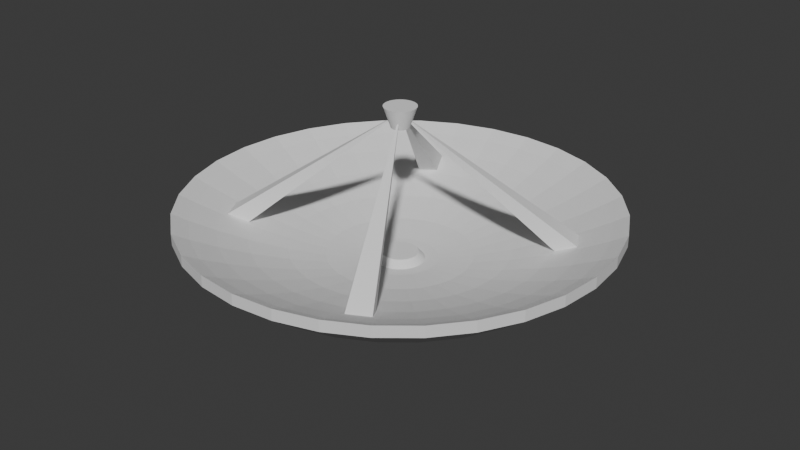 # Source: dish.blend  (saved by Blender 5.1.30; exported with 4.5.12 LTS)
import bpy
from mathutils import Matrix  # noqa: F401  (used for matrix-valued properties, if any)

bpy.ops.wm.read_factory_settings(use_empty=True)
scene = bpy.context.scene
scene.name = 'Scene'

# ---- collections
col_collection = bpy.data.collections.new('Collection'); scene.collection.children.link(col_collection)

# ---- world
world_world = bpy.data.worlds.new('World'); scene.world = world_world
world_world.use_nodes = True; world_world.node_tree.nodes.clear()
_N = world_world.node_tree.nodes; _L = world_world.node_tree.links
n0 = _N.new('ShaderNodeOutputWorld'); n0.name = 'World Output'; n0.location = (200, 100)
n1 = _N.new('ShaderNodeBackground'); n1.name = 'Background'; n1.location = (-200, 100)
n1.inputs[0].default_value = (0.05088, 0.05088, 0.05088, 1.0)
_L.new(n1.outputs[0], n0.inputs[0])
n0.is_active_output = True
world_world.color = (0.05088, 0.05088, 0.05088)
world_world.sun_shadow_jitter_overblur = 0.0

# ---- meshes
me_cylinder_001 = bpy.data.meshes.new('Cylinder.001')
me_cylinder_001.from_pydata([(-0.2988, 0.7281, -0.7165), (-0.2988, 0.7281, 0.7396), (-0.1568, 0.7141, -0.7165), (-0.1568, 0.7141, 0.7396), (-0.02021, 0.6726, -0.7165), (-0.02021, 0.6726, 0.7396), (0.1057, 0.6054, -0.7165), (0.1057, 0.6054, 0.7396), (0.216, 0.5148, -0.7165), (0.216, 0.5148, 0.7396), (0.3065, 0.4045, -0.7165), (0.3065, 0.4045, 0.7396), (0.3738, 0.2786, -0.7165), (0.3738, 0.2786, 0.7396), (0.4152, 0.142, -0.7165), (0.4152, 0.142, 0.7396), (0.4292, 3.94e-07, -0.7165), (0.4292, 3.94e-07, 0.7396), (0.4152, -0.142, -0.7165), (0.4152, -0.142, 0.7396), (0.3738, -0.2786, -0.7165), (0.3738, -0.2786, 0.7396), (0.3065, -0.4045, -0.7165), (0.3065, -0.4045, 0.7396), (0.216, -0.5148, -0.7165), (0.216, -0.5148, 0.7396), (0.1057, -0.6054, -0.7165), (0.1057, -0.6054, 0.7396), (-0.02021, -0.6726, -0.7165), (-0.02021, -0.6726, 0.7396), (-0.1568, -0.7141, -0.7165), (-0.1568, -0.7141, 0.7396), (-0.2988, -0.7281, -0.7165), (-0.2988, -0.7281, 0.7396), (-0.4285, 0.7281, -0.7165), (-0.4285, 0.7281, 0.7396), (-0.4285, -0.7281, 0.7396), (-0.4285, -0.7281, -0.7165), (-1.794, 0.6266, -0.003822), (-1.794, 0.6146, -0.258), (-1.794, 0.5789, -0.5025), (-1.794, 0.521, -0.7277), (-1.794, 0.4431, -0.9252), (-1.794, 0.3481, -1.087), (-1.794, 0.2398, -1.208), (-1.794, 0.1222, -1.282), (-1.794, -4.211e-07, -1.307), (-1.794, -0.1222, -1.282), (-1.794, -0.2398, -1.208), (-1.794, -0.3481, -1.087), (-1.794, -0.4431, -0.9252), (-1.794, -0.521, -0.7277), (-1.794, -0.5789, -0.5025), (-1.794, -0.6146, -0.258), (-1.794, -0.6266, -0.003819), (-1.794, -0.6146, 0.2504), (-1.794, -0.5789, 0.4948), (-1.794, -0.521, 0.7201), (-1.794, -0.4431, 0.9175), (-1.794, -0.3481, 1.08), (-1.794, -0.2398, 1.2), (-1.794, -0.1222, 1.274), (-1.794, 5.602e-07, 1.299), (-1.794, 0.1222, 1.274), (-1.794, 0.2398, 1.2), (-1.794, 0.3481, 1.08), (-1.794, 0.4431, 0.9176), (-1.794, 0.521, 0.7201), (-1.794, 0.5789, 0.4948), (-1.794, 0.6146, 0.2504), (-3.25, 5.512, -0.003818), (-3.25, 5.406, -2.24), (-3.25, 5.092, -4.39), (-3.25, 4.583, -6.371), (-3.25, 3.897, -8.108), (-3.25, 3.062, -9.534), (-3.25, 2.109, -10.59), (-3.25, 1.075, -11.25), (-3.25, 8.115e-07, -11.47), (-3.25, -1.075, -11.25), (-3.25, -2.109, -10.59), (-3.25, -3.062, -9.534), (-3.25, -3.897, -8.108), (-3.25, -4.583, -6.371), (-3.25, -5.092, -4.39), (-3.25, -5.406, -2.24), (-3.25, -5.512, -0.003821), (-3.25, -5.406, 2.232), (-3.25, -5.092, 4.382), (-3.25, -4.583, 6.364), (-3.25, -3.897, 8.101), (-3.25, -3.062, 9.526), (-3.25, -2.109, 10.59), (-3.25, -1.075, 11.24), (-3.25, -6.697e-07, 11.46), (-3.25, 1.075, 11.24), (-3.25, 2.109, 10.59), (-3.25, 3.062, 9.526), (-3.25, 3.897, 8.101), (-3.25, 4.583, 6.364), (-3.25, 5.092, 4.382), (-3.25, 5.406, 2.232), (-3.043, 5.107, -0.003819), (-3.043, 5.009, -2.076), (-3.043, 4.718, -4.068), (-3.043, 4.246, -5.904), (-3.043, 3.611, -7.513), (-3.043, 2.837, -8.834), (-3.043, 1.954, -9.815), (-3.043, 0.9964, -10.42), (-3.043, 7.571e-07, -10.62), (-3.043, -0.9964, -10.42), (-3.043, -1.954, -9.815), (-3.043, -2.837, -8.834), (-3.043, -3.611, -7.513), (-3.043, -4.246, -5.904), (-3.043, -4.718, -4.068), (-3.043, -5.009, -2.076), (-3.043, -5.107, -0.003821), (-3.043, -5.009, 2.068), (-3.043, -4.718, 4.06), (-3.043, -4.246, 5.896), (-3.043, -3.611, 7.506), (-3.043, -2.837, 8.826), (-3.043, -1.954, 9.808), (-3.043, -0.9964, 10.41), (-3.043, -6.153e-07, 10.62), (-3.043, 0.9964, 10.41), (-3.043, 1.954, 9.808), (-3.043, 2.837, 8.826), (-3.043, 3.611, 7.506), (-3.043, 4.246, 5.896), (-3.043, 4.718, 4.06), (-3.043, 5.009, 2.068), (-2.758, 4.465, -0.003819), (-2.758, 4.38, -1.815), (-2.715, 3.964, -3.69), (-2.715, 3.676, -4.809), (-2.758, 3.157, -6.57), (-2.758, 2.481, -7.724), (-2.758, 1.709, -8.582), (-2.758, 0.8711, -9.111), (-2.758, 6.708e-07, -9.289), (-2.758, -0.8711, -9.111), (-2.715, -1.772, -8.246), (-2.715, -2.311, -7.647), (-2.758, -3.157, -6.57), (-2.758, -3.713, -5.162), (-2.758, -4.125, -3.557), (-2.758, -4.38, -1.815), (-2.758, -4.465, -0.003821), (-2.758, -4.38, 1.808), (-2.715, -3.964, 3.682), (-2.715, -3.676, 4.801), (-2.758, -3.157, 6.562), (-2.758, -2.481, 7.717), (-2.758, -1.709, 8.575), (-2.758, -0.8711, 9.103), (-2.758, -5.291e-07, 9.282), (-2.758, 0.8711, 9.103), (-2.715, 1.772, 8.238), (-2.715, 2.311, 7.64), (-2.758, 3.157, 6.562), (-2.758, 3.713, 5.155), (-2.758, 4.125, 3.55), (-2.758, 4.38, 1.808), (-2.47, 3.714, -0.003819), (-2.47, 3.642, -1.51), (-2.513, 3.479, -3.272), (-2.513, 3.239, -4.203), (-2.47, 2.626, -5.465), (-2.47, 2.063, -6.425), (-2.47, 1.421, -7.139), (-2.47, 0.7245, -7.578), (-2.47, 5.699e-07, -7.726), (-2.47, -0.7245, -7.578), (-2.513, -1.572, -7.237), (-2.513, -2.019, -6.74), (-2.47, -2.626, -5.465), (-2.47, -3.088, -4.294), (-2.47, -3.431, -2.959), (-2.47, -3.642, -1.51), (-2.47, -3.714, -0.003821), (-2.47, -3.642, 1.503), (-2.513, -3.479, 3.264), (-2.513, -3.239, 4.195), (-2.47, -2.626, 5.457), (-2.47, -2.063, 6.417), (-2.47, -1.421, 7.131), (-2.47, -0.7245, 7.57), (-2.47, -4.281e-07, 7.719), (-2.47, 0.7245, 7.57), (-2.513, 1.572, 7.23), (-2.513, 2.019, 6.732), (-2.47, 2.626, 5.457), (-2.47, 3.088, 4.287), (-2.47, 3.431, 2.951), (-2.47, 3.642, 1.503), (-2.166, 2.766, -0.00382), (-2.166, 2.713, -1.126), (-2.166, 2.556, -2.205), (-2.166, 2.3, -3.2), (-2.166, 1.956, -4.071), (-2.166, 1.537, -4.787), (-2.166, 1.059, -5.318), (-2.166, 0.5397, -5.646), (-2.166, 4.426e-07, -5.756), (-2.166, -0.5397, -5.646), (-2.166, -1.059, -5.318), (-2.166, -1.537, -4.787), (-2.166, -1.956, -4.071), (-2.166, -2.3, -3.2), (-2.166, -2.556, -2.205), (-2.166, -2.713, -1.126), (-2.166, -2.766, -0.003821), (-2.166, -2.713, 1.118), (-2.166, -2.556, 2.198), (-2.166, -2.3, 3.192), (-2.166, -1.956, 4.064), (-2.166, -1.537, 4.779), (-2.166, -1.059, 5.311), (-2.166, -0.5397, 5.638), (-2.166, -3.008e-07, 5.749), (-2.166, 0.5397, 5.638), (-2.166, 1.059, 5.311), (-2.166, 1.537, 4.779), (-2.166, 1.956, 4.064), (-2.166, 2.3, 3.192), (-2.166, 2.556, 2.198), (-2.166, 2.713, 1.118), (-1.944, 1.84, -0.00382), (-1.944, 1.805, -0.7504), (-1.944, 1.7, -1.468), (-1.944, 1.53, -2.13), (-1.944, 1.301, -2.71), (-1.944, 1.022, -3.186), (-1.944, 0.7043, -3.539), (-1.944, 0.359, -3.757), (-1.944, 3.182e-07, -3.831), (-1.944, -0.359, -3.757), (-1.944, -0.7043, -3.539), (-1.944, -1.022, -3.186), (-1.944, -1.301, -2.71), (-1.944, -1.53, -2.13), (-1.944, -1.7, -1.468), (-1.944, -1.805, -0.7504), (-1.944, -1.84, -0.003821), (-1.944, -1.805, 0.7428), (-1.944, -1.7, 1.461), (-1.944, -1.53, 2.122), (-1.944, -1.301, 2.702), (-1.944, -1.022, 3.178), (-1.944, -0.7043, 3.532), (-1.944, -0.359, 3.75), (-1.944, -1.764e-07, 3.823), (-1.944, 0.359, 3.75), (-1.944, 0.7043, 3.532), (-1.944, 1.022, 3.178), (-1.944, 1.301, 2.702), (-1.944, 1.53, 2.122), (-1.944, 1.7, 1.461), (-1.944, 1.805, 0.7428), (-1.819, 0.9489, -0.00382), (-1.819, 0.9307, -0.3888), (-1.819, 0.8767, -0.7589), (-1.819, 0.789, -1.1), (-1.819, 0.671, -1.399), (-1.819, 0.5272, -1.644), (-1.819, 0.3631, -1.827), (-1.819, 0.1851, -1.939), (-1.819, 1.75e-07, -1.977), (-1.819, -0.1851, -1.939), (-1.819, -0.3631, -1.827), (-1.819, -0.5272, -1.644), (-1.819, -0.671, -1.399), (-1.819, -0.789, -1.1), (-1.819, -0.8767, -0.7589), (-1.819, -0.9307, -0.3888), (-1.819, -0.9489, -0.003821), (-1.819, -0.9307, 0.3811), (-1.819, -0.8767, 0.7513), (-1.819, -0.789, 1.092), (-1.819, -0.671, 1.391), (-1.819, -0.5272, 1.637), (-1.819, -0.3631, 1.819), (-1.819, -0.1851, 1.931), (-1.819, -3.325e-08, 1.969), (-1.819, 0.1851, 1.931), (-1.819, 0.3631, 1.819), (-1.819, 0.5272, 1.637), (-1.819, 0.671, 1.391), (-1.819, 0.789, 1.092), (-1.819, 0.8767, 0.7513), (-1.819, 0.9307, 0.3811), (-0.4285, 0.7322, 1.534), (-2.957, 5.512, -0.003818), (-2.957, 5.406, -2.24), (-2.957, 5.092, -4.39), (-2.957, 4.583, -6.371), (-2.957, 3.897, -8.108), (-2.957, 3.062, -9.534), (-2.957, 2.109, -10.59), (-2.957, 1.075, -11.25), (-2.957, 8.081e-07, -11.47), (-2.957, -1.075, -11.25), (-2.957, -2.109, -10.59), (-2.957, -3.062, -9.534), (-2.957, -3.897, -8.108), (-2.957, -4.583, -6.371), (-2.957, -5.092, -4.39), (-2.957, -5.406, -2.24), (-2.957, -5.512, -0.003821), (-2.957, -5.406, 2.232), (-2.957, -5.092, 4.382), (-2.957, -4.583, 6.364), (-2.957, -3.897, 8.101), (-2.957, -3.062, 9.526), (-2.957, -2.109, 10.59), (-2.957, -1.075, 11.24), (-2.957, -6.731e-07, 11.46), (-2.957, 1.075, 11.24), (-2.957, 2.109, 10.59), (-2.957, 3.062, 9.526), (-2.957, 3.897, 8.101), (-2.957, 4.583, 6.364), (-2.957, 5.092, 4.382), (-2.957, 5.406, 2.232), (-2.249, 3.24, -6.741), (-2.249, -4.494, 1.855), (-2.249, 4.233, 3.642), (-2.249, -2.546, -7.926), (-2.249, -7.224e-07, 9.524), (-2.249, 2.546, -7.926), (-2.249, -4.233, 3.642), (-2.249, 4.494, 1.855), (-2.249, -3.24, -6.741), (-2.249, 0.8939, 9.341), (-2.249, 1.754, -8.807), (-2.249, -3.81, 5.29), (-2.249, -3.81, -5.297), (-2.249, 1.754, 8.799), (-2.249, 4.582, -0.003817), (-2.249, 0.8939, -9.349), (-2.249, -3.24, 6.734), (-2.249, 4.494, -1.863), (-2.249, -4.233, -3.65), (-2.249, 2.546, 7.919), (-2.249, 5.089e-07, -9.532), (-2.249, -2.546, 7.919), (-2.249, 4.233, -3.65), (-2.249, -4.494, -1.863), (-2.249, 3.24, 6.734), (-2.249, -0.8939, -9.349), (-2.249, -1.754, 8.799), (-2.249, 3.81, -5.297), (-2.249, -4.582, -0.003819), (-2.249, 3.81, 5.29), (-2.249, -1.754, -8.807), (-2.249, -0.8939, 9.341), (-1.573, -2.454, -5.107), (-1.573, -1.928, 5.997), (-1.573, 0.6771, 7.075), (-1.573, 3.207, -2.766), (-1.573, 1.328, -6.672), (-1.573, -3.404, -1.412), (-1.573, -3.404, 1.404), (-1.573, -2.886, 4.006), (-1.573, 2.454, 5.099), (-1.573, -2.886, -4.013), (-1.573, -0.6771, -7.082), (-1.573, 2.454, -5.107), (-1.573, 1.328, 6.664), (-1.573, -1.328, 6.664), (-1.573, 3.471, -0.003817), (-1.573, 2.886, -4.013), (-1.573, 3.207, 2.758), (-1.573, 0.6771, -7.082), (-1.573, -3.471, -0.003819), (-1.573, -1.928, -6.005), (-1.573, -2.454, 5.099), (-1.573, 2.886, 4.006), (-1.573, -5.832e-07, 7.213), (-1.573, 3.404, -1.412), (-1.573, -1.328, -6.672), (-1.573, 1.928, -6.005), (-1.573, -3.207, -2.766), (-1.573, -0.6771, 7.075), (-1.573, -3.207, 2.758), (-1.573, 1.928, 5.997), (-1.573, 3.404, 1.404), (-1.573, 3.494e-07, -7.221), (-1.038, -1.15, -2.395), (-1.038, 1.15, 2.387), (-1.038, 1.352, 1.875), (-1.038, -1.352, -1.882), (-1.038, -2.374e-07, 3.377), (-1.038, -0.3172, -3.32), (-1.038, 1.595, -0.6635), (-1.038, 1.15, -2.395), (-1.038, -0.6223, -3.128), (-1.038, 0.6223, 3.12), (-1.038, 0.9034, -2.815), (-1.038, -0.9034, 2.808), (-1.038, -0.6223, 3.12), (-1.038, -1.502, -1.298), (-1.038, 1.626, -0.003818), (-1.038, -0.3172, 3.313), (-1.038, 0.3172, 3.313), (-1.038, 1.352, -1.882), (-1.038, -1.502, 1.29), (-1.038, 1.502, -1.298), (-1.038, 1.502, 1.29), (-1.038, 0.9034, 2.808), (-1.038, 0.6223, -3.128), (-1.038, 0.3172, -3.32), (-1.038, 1.595, 0.6558), (-1.038, -1.595, -0.6635), (-1.038, -1.626, -0.003819), (-1.038, 1.996e-07, -3.385), (-1.038, -1.595, 0.6558), (-1.038, -0.9034, -2.815), (-1.038, -1.352, 1.875), (-1.038, -1.15, 2.387), (-2.758, 4.125, -3.557), (-2.758, 3.713, -5.162), (-2.758, -1.709, -8.582), (-2.758, -2.481, -7.724), (-2.758, -4.125, 3.55), (-2.758, -3.713, 5.155), (-2.758, 1.709, 8.575), (-2.758, 2.481, 7.717), (-2.47, 3.431, -2.959), (-2.47, 3.088, -4.294), (-2.47, -1.421, -7.139), (-2.47, -2.063, -6.425), (-2.47, -3.431, 2.951), (-2.47, -3.088, 4.287), (-2.47, 1.421, 7.131), (-2.47, 2.063, 6.417), (-5.462, 0.234, -0.2169), (-5.462, 0.217, -0.283), (-5.462, -0.1046, -0.4859), (-5.462, -0.1364, -0.4505), (-5.462, -0.234, 0.2183), (-5.462, -0.217, 0.2844), (-5.462, 0.1046, 0.4873), (-5.462, 0.1364, 0.452), (-5.45, 0.2054, -0.1922), (-5.45, 0.1912, -0.2472), (-5.45, -0.09279, -0.4263), (-5.45, -0.1192, -0.397), (-5.45, -0.2054, 0.1937), (-5.45, -0.1912, 0.2486), (-5.45, 0.09278, 0.4278), (-5.45, 0.1192, 0.3984), (-1.003, 0.2478, -2.594), (-1.003, -0.7056, 2.192), (-1.003, 1.246, 0.5114), (-1.003, -0.486, 2.436), (-1.003, -1.246, -0.5191), (-1.003, -0.8981, -1.871), (-1.003, -1.173, -1.014), (-1.003, -1.27, -0.003819), (-1.003, 0.8981, 1.864), (-1.003, 2.233e-08, -2.645), (-1.003, 1.056, 1.463), (-1.003, -0.2478, 2.586), (-1.003, -1.246, 0.5114), (-1.003, -1.056, -1.471), (-1.003, 0.2478, 2.586), (-1.003, -0.7056, -2.2), (-1.003, -3.19e-07, 2.637), (-1.003, 1.056, -1.471), (-1.003, -1.056, 1.463), (-1.003, -0.2478, -2.594), (-1.003, -1.173, 1.007), (-1.003, -0.8981, 1.864), (-1.003, 1.27, -0.003818), (-1.003, 1.246, -0.5191), (-1.003, 1.173, -1.014), (-1.003, 0.8981, -1.871), (-1.003, 1.173, 1.007), (-1.003, -0.486, -2.444), (-1.003, 0.7056, 2.192), (-1.003, 0.486, 2.436), (-1.003, 0.486, -2.444), (-1.003, 0.7056, -2.2), (-0.4285, 0.5753, 1.802), (-0.4285, 0.3963, 2.0), (-0.4285, 0.202, 2.123), (-0.4285, -0.5753, -1.779), (-0.4285, -0.7322, -1.511), (-0.4285, 0.861, -1.185), (-0.4285, 0.9567, -0.8129), (-0.4285, -1.036, 0.01111), (-0.4285, -1.016, 0.4312), (-0.4285, -0.9567, -0.8129), (-0.4285, -1.016, -0.409), (-0.4285, -0.202, 2.123), (-0.4285, -2.699e-07, 2.164), (-0.4285, -0.202, -2.101), (-0.4285, -0.3963, -1.978), (-0.4285, -0.9567, 0.8351), (-0.4285, -0.5753, 1.801), (-0.4285, -0.3963, 2.0), (-0.4285, 1.016, 0.4312), (-0.4285, 0.9567, 0.8351), (-0.4285, 0.861, 1.207), (-0.4285, -0.861, 1.207), (-0.4285, 0.3963, -1.978), (-0.4285, 0.5753, -1.779), (-0.4285, 1.016, -0.409), (-0.4285, 1.036, 0.01111), (-0.4285, -0.861, -1.185), (-0.4285, -0.7322, 1.534), (-0.4285, 0.7322, -1.511), (-0.4285, 8.317e-09, -2.142), (-0.4285, 0.202, -2.101), (-1.289, -1.916, -3.987), (-1.289, -1.037, 5.2), (-1.289, -2.503, -2.159), (-1.289, -1.505, 4.68), (-1.289, 2.709, -0.003817), (-1.289, -0.5285, 5.521), (-1.289, 0.5285, 5.521), (-1.289, 2.252, -3.133), (-1.289, -2.503, 2.152), (-1.289, 2.503, -2.159), (-1.289, 2.503, 2.152), (-1.289, 1.505, 4.68), (-1.289, 1.037, -5.208), (-1.289, 0.5285, -5.529), (-1.289, 2.657, 1.095), (-1.289, -2.657, -1.103), (-1.289, -2.709, -0.003819), (-1.289, 2.888e-07, -5.637), (-1.289, -2.657, 1.095), (-1.289, -1.505, -4.687), (-1.289, -2.252, 3.126), (-1.289, -1.916, 3.979), (-1.289, 1.916, 3.979), (-1.289, 2.252, 3.126), (-1.289, -2.252, -3.133), (-1.289, -4.391e-07, 5.629), (-1.289, -0.5285, -5.529), (-1.289, 2.657, -1.103), (-1.289, 1.916, -3.987), (-1.289, -1.037, -5.208), (-1.289, 1.037, 5.2), (-1.289, 1.505, -4.687), (-1.974, 0.4623, -0.003822), (-1.974, 0.4534, -0.1914), (-1.974, 0.4271, -0.3717), (-1.974, 0.3844, -0.5379), (-1.974, 0.3269, -0.6836), (-1.974, 0.2569, -0.8032), (-1.974, 0.1769, -0.892), (-1.974, 0.09019, -0.9467), (-1.974, -2.948e-07, -0.9652), (-1.974, -0.09019, -0.9467), (-1.974, -0.1769, -0.892), (-1.974, -0.2569, -0.8032), (-1.974, -0.3269, -0.6836), (-1.974, -0.3844, -0.5379), (-1.974, -0.4271, -0.3717), (-1.974, -0.4534, -0.1914), (-1.974, -0.4623, -0.00382), (-1.974, -0.4534, 0.1837), (-1.974, -0.4271, 0.3641), (-1.974, -0.3844, 0.5303), (-1.974, -0.3269, 0.676), (-1.974, -0.2569, 0.7955), (-1.974, -0.1769, 0.8844), (-1.974, -0.09019, 0.9391), (-1.974, 4.292e-07, 0.9575), (-1.974, 0.09019, 0.9391), (-1.974, 0.1769, 0.8844), (-1.974, 0.2569, 0.7955), (-1.974, 0.3269, 0.676), (-1.974, 0.3844, 0.5303), (-1.974, 0.4271, 0.3641), (-1.974, 0.4534, 0.1837), (-0.4285, -1.308e-07, 0.01111), (-0.783, -0.202, -2.101), (-0.783, -0.3963, -1.978), (-0.783, 1.016, 0.4312), (-0.783, 1.036, 0.01111), (-0.783, -1.016, 0.4312), (-0.783, -0.9567, 0.8351), (-0.783, -0.3963, 2.0), (-0.783, -0.202, 2.123), (-0.783, -0.5753, 1.801), (-0.783, 8.317e-09, -2.142), (-0.783, 0.9567, 0.8351), (-0.783, 0.202, -2.101), (-0.783, 0.7322, 1.534), (-0.783, 0.861, 1.207), (-0.783, 0.3963, -1.978), (-0.783, -0.861, 1.207), (-0.783, 0.5753, 1.802), (-0.783, 0.5753, -1.779), (-0.783, 0.3963, 2.0), (-0.783, -0.7322, 1.534), (-0.783, 1.016, -0.409), (-0.783, 0.202, 2.123), (-0.783, -1.016, -0.409), (-0.783, -1.036, 0.01111), (-0.783, -0.7322, -1.511), (-0.783, -0.861, -1.185), (-0.783, -0.5753, -1.779), (-0.783, -0.9567, -0.8129), (-0.783, 0.9567, -0.8129), (-0.783, 0.861, -1.185), (-0.783, 0.7322, -1.511), (-0.783, -2.699e-07, 2.164)], [], [(0, 1, 3, 2), (2, 3, 5, 4), (4, 5, 7, 6), (6, 7, 9, 8), (8, 9, 11, 10), (10, 11, 13, 12), (12, 13, 15, 14), (14, 15, 17, 16), (16, 17, 19, 18), (18, 19, 21, 20), (20, 21, 23, 22), (22, 23, 25, 24), (24, 25, 27, 26), (26, 27, 29, 28), (28, 29, 31, 30), (30, 31, 33, 32), (33, 1, 35, 36), (0, 2, 4, 6, 8, 10, 12, 14, 16, 18, 20, 22, 24, 26, 28, 30, 32), (3, 1, 33, 31, 29, 27, 25, 23, 21, 19, 17, 15, 13, 11, 9, 7, 5), (34, 37, 36, 35), (0, 32, 37, 34), (32, 33, 36, 37), (1, 0, 34, 35), (90, 89, 314, 315), (83, 82, 307, 308), (76, 75, 300, 301), (96, 95, 320, 321), (89, 88, 313, 314), (82, 81, 306, 307), (70, 101, 326, 295), (75, 74, 299, 300), (95, 94, 319, 320), (88, 87, 312, 313), (81, 80, 305, 306), (101, 100, 325, 326), (74, 73, 298, 299), (94, 93, 318, 319), (87, 86, 311, 312), (80, 79, 304, 305), (100, 99, 324, 325), (73, 72, 297, 298), (93, 92, 317, 318), (86, 85, 310, 311), (79, 78, 303, 304), (99, 98, 323, 324), (72, 71, 296, 297), (92, 91, 316, 317), (85, 84, 309, 310), (78, 77, 302, 303), (98, 97, 322, 323), (91, 90, 315, 316), (84, 83, 308, 309), (71, 70, 295, 296), (53, 54, 566, 565), (77, 76, 301, 302), (97, 96, 321, 322), (103, 102, 70, 71), (104, 103, 71, 72), (105, 104, 72, 73), (106, 105, 73, 74), (107, 106, 74, 75), (108, 107, 75, 76), (109, 108, 76, 77), (110, 109, 77, 78), (111, 110, 78, 79), (112, 111, 79, 80), (113, 112, 80, 81), (114, 113, 81, 82), (115, 114, 82, 83), (116, 115, 83, 84), (117, 116, 84, 85), (118, 117, 85, 86), (119, 118, 86, 87), (120, 119, 87, 88), (121, 120, 88, 89), (122, 121, 89, 90), (123, 122, 90, 91), (124, 123, 91, 92), (125, 124, 92, 93), (126, 125, 93, 94), (127, 126, 94, 95), (128, 127, 95, 96), (129, 128, 96, 97), (130, 129, 97, 98), (131, 130, 98, 99), (132, 131, 99, 100), (133, 132, 100, 101), (102, 133, 101, 70), (135, 134, 102, 103), (423, 135, 103, 104), (424, 423, 104, 105), (138, 424, 105, 106), (139, 138, 106, 107), (140, 139, 107, 108), (141, 140, 108, 109), (142, 141, 109, 110), (143, 142, 110, 111), (425, 143, 111, 112), (426, 425, 112, 113), (146, 426, 113, 114), (147, 146, 114, 115), (148, 147, 115, 116), (149, 148, 116, 117), (150, 149, 117, 118), (151, 150, 118, 119), (427, 151, 119, 120), (428, 427, 120, 121), (154, 428, 121, 122), (155, 154, 122, 123), (156, 155, 123, 124), (157, 156, 124, 125), (158, 157, 125, 126), (159, 158, 126, 127), (429, 159, 127, 128), (430, 429, 128, 129), (162, 430, 129, 130), (163, 162, 130, 131), (164, 163, 131, 132), (165, 164, 132, 133), (134, 165, 133, 102), (167, 166, 134, 135), (431, 167, 135, 423), (136, 137, 440, 439), (170, 432, 424, 138), (171, 170, 138, 139), (172, 171, 139, 140), (173, 172, 140, 141), (174, 173, 141, 142), (175, 174, 142, 143), (433, 175, 143, 425), (193, 192, 453, 454), (178, 434, 426, 146), (179, 178, 146, 147), (180, 179, 147, 148), (181, 180, 148, 149), (182, 181, 149, 150), (183, 182, 150, 151), (435, 183, 151, 427), (192, 160, 445, 453), (186, 436, 428, 154), (187, 186, 154, 155), (188, 187, 155, 156), (189, 188, 156, 157), (190, 189, 157, 158), (191, 190, 158, 159), (437, 191, 159, 429), (185, 184, 451, 452), (194, 438, 430, 162), (195, 194, 162, 163), (196, 195, 163, 164), (197, 196, 164, 165), (166, 197, 165, 134), (199, 198, 166, 167), (200, 199, 167, 431), (201, 200, 431, 432), (202, 201, 432, 170), (203, 202, 170, 171), (204, 203, 171, 172), (205, 204, 172, 173), (206, 205, 173, 174), (207, 206, 174, 175), (208, 207, 175, 433), (209, 208, 433, 434), (210, 209, 434, 178), (211, 210, 178, 179), (212, 211, 179, 180), (213, 212, 180, 181), (214, 213, 181, 182), (215, 214, 182, 183), (216, 215, 183, 435), (217, 216, 435, 436), (218, 217, 436, 186), (219, 218, 186, 187), (220, 219, 187, 188), (221, 220, 188, 189), (222, 221, 189, 190), (223, 222, 190, 191), (224, 223, 191, 437), (225, 224, 437, 438), (226, 225, 438, 194), (227, 226, 194, 195), (228, 227, 195, 196), (229, 228, 196, 197), (198, 229, 197, 166), (231, 230, 198, 199), (232, 231, 199, 200), (233, 232, 200, 201), (234, 233, 201, 202), (235, 234, 202, 203), (236, 235, 203, 204), (237, 236, 204, 205), (238, 237, 205, 206), (239, 238, 206, 207), (240, 239, 207, 208), (241, 240, 208, 209), (242, 241, 209, 210), (243, 242, 210, 211), (244, 243, 211, 212), (245, 244, 212, 213), (246, 245, 213, 214), (247, 246, 214, 215), (248, 247, 215, 216), (249, 248, 216, 217), (250, 249, 217, 218), (251, 250, 218, 219), (252, 251, 219, 220), (253, 252, 220, 221), (254, 253, 221, 222), (255, 254, 222, 223), (256, 255, 223, 224), (257, 256, 224, 225), (258, 257, 225, 226), (259, 258, 226, 227), (260, 259, 227, 228), (261, 260, 228, 229), (230, 261, 229, 198), (263, 262, 230, 231), (264, 263, 231, 232), (265, 264, 232, 233), (266, 265, 233, 234), (267, 266, 234, 235), (268, 267, 235, 236), (269, 268, 236, 237), (270, 269, 237, 238), (271, 270, 238, 239), (272, 271, 239, 240), (273, 272, 240, 241), (274, 273, 241, 242), (275, 274, 242, 243), (276, 275, 243, 244), (277, 276, 244, 245), (278, 277, 245, 246), (279, 278, 246, 247), (280, 279, 247, 248), (281, 280, 248, 249), (282, 281, 249, 250), (283, 282, 250, 251), (284, 283, 251, 252), (285, 284, 252, 253), (286, 285, 253, 254), (287, 286, 254, 255), (288, 287, 255, 256), (289, 288, 256, 257), (290, 289, 257, 258), (291, 290, 258, 259), (292, 291, 259, 260), (293, 292, 260, 261), (262, 293, 261, 230), (39, 38, 262, 263), (40, 39, 263, 264), (41, 40, 264, 265), (42, 41, 265, 266), (43, 42, 266, 267), (44, 43, 267, 268), (45, 44, 268, 269), (46, 45, 269, 270), (47, 46, 270, 271), (48, 47, 271, 272), (49, 48, 272, 273), (50, 49, 273, 274), (51, 50, 274, 275), (52, 51, 275, 276), (53, 52, 276, 277), (54, 53, 277, 278), (55, 54, 278, 279), (56, 55, 279, 280), (57, 56, 280, 281), (58, 57, 281, 282), (59, 58, 282, 283), (60, 59, 283, 284), (61, 60, 284, 285), (62, 61, 285, 286), (63, 62, 286, 287), (64, 63, 287, 288), (65, 64, 288, 289), (66, 65, 289, 290), (67, 66, 290, 291), (68, 67, 291, 292), (69, 68, 292, 293), (38, 69, 293, 262), (295, 341, 344, 296), (296, 344, 349, 297), (297, 349, 354, 298), (298, 354, 327, 299), (299, 327, 332, 300), (300, 332, 337, 301), (301, 337, 342, 302), (302, 342, 347, 303), (303, 347, 352, 304), (304, 352, 357, 305), (305, 357, 330, 306), (306, 330, 335, 307), (307, 335, 339, 308), (308, 339, 345, 309), (309, 345, 350, 310), (310, 350, 355, 311), (311, 355, 328, 312), (312, 328, 333, 313), (313, 333, 338, 314), (314, 338, 343, 315), (315, 343, 348, 316), (316, 348, 353, 317), (317, 353, 358, 318), (318, 358, 331, 319), (319, 331, 336, 320), (320, 336, 340, 321), (321, 340, 346, 322), (322, 346, 351, 323), (323, 351, 356, 324), (324, 356, 329, 325), (325, 329, 334, 326), (326, 334, 341, 295), (352, 347, 390, 369), (351, 346, 388, 367), (357, 352, 369, 383), (356, 351, 367, 380), (330, 357, 383, 378), (329, 356, 380, 375), (335, 330, 378, 359), (334, 329, 375, 389), (339, 335, 359, 368), (341, 334, 389, 373), (345, 339, 368, 385), (350, 345, 385, 364), (355, 350, 364, 377), (328, 355, 377, 365), (333, 328, 365, 387), (338, 333, 387, 366), (344, 341, 373, 382), (343, 338, 366, 379), (349, 344, 382, 362), (348, 343, 379, 360), (354, 349, 362, 374), (353, 348, 360, 372), (327, 354, 374, 370), (358, 353, 372, 386), (332, 327, 370, 384), (331, 358, 386, 381), (337, 332, 384, 363), (336, 331, 381, 361), (342, 337, 363, 376), (340, 336, 361, 371), (347, 342, 376, 390), (346, 340, 371, 388), (390, 376, 531, 535), (377, 364, 533, 534), (388, 371, 548, 529), (365, 377, 534, 536), (387, 365, 536, 526), (366, 387, 526, 538), (382, 373, 522, 545), (379, 366, 538, 539), (362, 382, 545, 527), (369, 390, 535, 544), (360, 379, 539, 521), (367, 388, 529, 540), (374, 362, 527, 525), (383, 369, 544, 547), (372, 360, 521, 519), (380, 367, 540, 541), (370, 374, 525, 546), (378, 383, 547, 537), (386, 372, 519, 523), (375, 380, 541, 528), (384, 370, 546, 549), (359, 378, 537, 518), (381, 386, 523, 543), (389, 375, 528, 532), (363, 384, 549, 530), (368, 359, 518, 542), (361, 381, 543, 524), (373, 389, 532, 522), (376, 363, 530, 531), (385, 368, 542, 520), (371, 361, 524, 548), (364, 385, 520, 533), (398, 408, 472, 480), (420, 399, 482, 470), (406, 403, 458, 466), (418, 414, 455, 464), (411, 393, 465, 481), (417, 416, 459, 462), (401, 398, 480, 486), (412, 400, 484, 483), (391, 420, 470, 460), (419, 417, 462, 467), (395, 406, 466, 471), (409, 419, 467, 475), (415, 411, 481, 457), (421, 409, 475, 473), (413, 401, 486, 485), (397, 405, 477, 478), (394, 391, 460, 468), (422, 421, 473, 476), (407, 395, 471, 469), (410, 397, 478, 479), (405, 415, 457, 477), (396, 418, 464, 474), (414, 413, 485, 455), (402, 422, 476, 456), (404, 394, 468, 461), (392, 412, 483, 463), (400, 407, 469, 484), (408, 410, 479, 472), (416, 404, 461, 459), (399, 396, 474, 482), (403, 402, 456, 458), (393, 392, 463, 465), (137, 136, 423, 424), (145, 144, 425, 426), (153, 152, 427, 428), (161, 160, 429, 430), (168, 169, 432, 431), (176, 177, 434, 433), (184, 185, 436, 435), (192, 193, 438, 437), (136, 168, 431, 423), (169, 137, 424, 432), (144, 176, 433, 425), (177, 145, 426, 434), (152, 184, 435, 427), (185, 153, 428, 436), (160, 192, 437, 429), (193, 161, 430, 438), (448, 447, 439, 440), (450, 449, 441, 442), (452, 451, 443, 444), (454, 453, 445, 446), (161, 193, 454, 446), (168, 136, 439, 447), (144, 145, 442, 441), (137, 169, 448, 440), (152, 153, 444, 443), (176, 144, 441, 449), (160, 161, 446, 445), (145, 177, 450, 442), (169, 168, 447, 448), (184, 152, 443, 451), (177, 176, 449, 450), (153, 185, 452, 444), (584, 583, 500, 501), (599, 601, 488, 487), (294, 487, 488, 489, 499, 582, 516, 517, 509, 510, 515, 492, 493, 511, 512, 505, 506, 507), (596, 595, 294, 507), (606, 605, 497, 494), (583, 592, 516, 500), (603, 586, 512, 511), (607, 609, 490, 491), (595, 599, 487, 294), (588, 587, 495, 502), (598, 588, 502, 508), (600, 613, 515, 510), (612, 611, 493, 492), (591, 602, 514, 503), (590, 589, 504, 498), (614, 590, 498, 499), (605, 610, 496, 497), (608, 607, 491, 513), (589, 591, 503, 504), (594, 597, 509, 517), (585, 593, 506, 505), (586, 585, 505, 512), (592, 594, 517, 516), (611, 603, 511, 493), (602, 598, 508, 514), (597, 600, 510, 509), (587, 606, 494, 495), (613, 612, 492, 515), (593, 596, 507, 506), (604, 614, 499, 489), (610, 608, 513, 496), (601, 604, 489, 488), (609, 584, 501, 490), (530, 549, 401, 413), (545, 522, 405, 397), (542, 518, 391, 394), (539, 538, 421, 422), (524, 543, 395, 407), (527, 545, 397, 410), (522, 532, 415, 405), (544, 535, 418, 396), (531, 530, 413, 414), (521, 539, 422, 402), (520, 542, 394, 404), (540, 529, 412, 392), (548, 524, 407, 400), (525, 527, 410, 408), (533, 520, 404, 416), (547, 544, 396, 399), (519, 521, 402, 403), (541, 540, 392, 393), (546, 525, 408, 398), (537, 547, 399, 420), (523, 519, 403, 406), (535, 531, 414, 418), (528, 541, 393, 411), (534, 533, 416, 417), (549, 546, 398, 401), (529, 548, 400, 412), (518, 537, 420, 391), (536, 534, 417, 419), (543, 523, 406, 395), (526, 536, 419, 409), (532, 528, 411, 415), (538, 526, 409, 421), (550, 551, 552, 553, 554, 555, 556, 557, 558, 559, 560, 561, 562, 563, 564, 565, 566, 567, 568, 569, 570, 571, 572, 573, 574, 575, 576, 577, 578, 579, 580, 581), (40, 41, 553, 552), (67, 68, 580, 579), (54, 55, 567, 566), (41, 42, 554, 553), (68, 69, 581, 580), (55, 56, 568, 567), (42, 43, 555, 554), (69, 38, 550, 581), (56, 57, 569, 568), (43, 44, 556, 555), (57, 58, 570, 569), (44, 45, 557, 556), (58, 59, 571, 570), (45, 46, 558, 557), (59, 60, 572, 571), (46, 47, 559, 558), (60, 61, 573, 572), (47, 48, 560, 559), (61, 62, 574, 573), (48, 49, 561, 560), (62, 63, 575, 574), (49, 50, 562, 561), (63, 64, 576, 575), (50, 51, 563, 562), (64, 65, 577, 576), (51, 52, 564, 563), (38, 39, 551, 550), (65, 66, 578, 577), (52, 53, 565, 564), (39, 40, 552, 551), (66, 67, 579, 578), (516, 582, 499, 498, 504, 503, 514, 508, 502, 495, 494, 497, 496, 513, 491, 490, 501, 500), (470, 482, 584, 609), (484, 469, 604, 601), (461, 468, 608, 610), (469, 471, 614, 604), (481, 465, 596, 593), (480, 472, 612, 613), (467, 462, 606, 587), (485, 486, 600, 597), (476, 473, 598, 602), (479, 478, 603, 611), (464, 455, 594, 592), (477, 457, 585, 586), (457, 481, 593, 585), (455, 485, 597, 594), (458, 456, 591, 589), (468, 460, 607, 608), (459, 461, 610, 605), (471, 466, 590, 614), (466, 458, 589, 590), (456, 476, 602, 591), (472, 479, 611, 612), (486, 480, 613, 600), (473, 475, 588, 598), (475, 467, 587, 588), (463, 483, 599, 595), (460, 470, 609, 607), (478, 477, 586, 603), (474, 464, 592, 583), (462, 459, 605, 606), (465, 463, 595, 596), (483, 484, 601, 599), (482, 474, 583, 584)])
_uv = me_cylinder_001.uv_layers.new(name='UVMap')
_uv.uv.foreach_set('vector', [0.561, 0.7006, 0.561, 0.6465, 0.5663, 0.6465, 0.5663, 0.7006, 0.06727, 0.3224, 0.06727, 0.2682, 0.07258, 0.2682, 0.07258, 0.3224, 0.6444, 0.7024, 0.6444, 0.6482, 0.6498, 0.6482, 0.6498, 0.7024, 0.6009, 0.719, 0.6009, 0.6649, 0.6062, 0.6649, 0.6062, 0.719, 0.06727, 0.3765, 0.06727, 0.3224, 0.07258, 0.3224, 0.07258, 0.3765, 0.6444, 0.7565, 0.6444, 0.7024, 0.6498, 0.7024, 0.6498, 0.7565, 0.06727, 0.2682, 0.06727, 0.2141, 0.07258, 0.2141, 0.07258, 0.2682, 0.1214, 0.3902, 0.1214, 0.336, 0.1267, 0.336, 0.1267, 0.3902, 0.1923, 0.4634, 0.1923, 0.4093, 0.1976, 0.4093, 0.1976, 0.4634, 0.06727, 0.4307, 0.06727, 0.3765, 0.07258, 0.3765, 0.07258, 0.4307, 0.6009, 0.7731, 0.6009, 0.719, 0.6062, 0.719, 0.6062, 0.7731, 0.06727, 0.2141, 0.06727, 0.1599, 0.07258, 0.1599, 0.07258, 0.2141, 0.1785, 0.798, 0.1785, 0.7438, 0.1838, 0.7438, 0.1838, 0.798, 0.6009, 0.8273, 0.6009, 0.7731, 0.6062, 0.7731, 0.6062, 0.8273, 0.1214, 0.4443, 0.1214, 0.3902, 0.1267, 0.3902, 0.1267, 0.4443, 0.1785, 0.8521, 0.1785, 0.798, 0.1838, 0.798, 0.1838, 0.8521, 0.8621, 0.8784, 0.8621, 0.9325, 0.8572, 0.9325, 0.8572, 0.8784, 0.4677, 0.934, 0.4624, 0.9334, 0.4573, 0.9319, 0.4527, 0.9294, 0.4486, 0.926, 0.4452, 0.9219, 0.4427, 0.9173, 0.4411, 0.9122, 0.4406, 0.9069, 0.4411, 0.9016, 0.4427, 0.8965, 0.4452, 0.8919, 0.4486, 0.8878, 0.4527, 0.8844, 0.4573, 0.8819, 0.4624, 0.8803, 0.4677, 0.8798, 0.8673, 0.932, 0.8621, 0.9325, 0.8621, 0.8784, 0.8673, 0.8789, 0.8724, 0.8804, 0.8771, 0.8829, 0.8812, 0.8863, 0.8846, 0.8904, 0.8871, 0.8951, 0.8886, 0.9002, 0.8891, 0.9054, 0.8886, 0.9107, 0.8871, 0.9158, 0.8846, 0.9205, 0.8812, 0.9246, 0.8771, 0.9279, 0.8724, 0.9304, 0.2416, 0.5925, 0.2416, 0.6466, 0.1874, 0.6466, 0.1874, 0.5925, 0.4677, 0.934, 0.4677, 0.8798, 0.4725, 0.8798, 0.4725, 0.934, 0.1256, 0.2904, 0.1256, 0.2363, 0.1304, 0.2363, 0.1304, 0.2904, 0.7567, 0.7838, 0.7567, 0.8379, 0.7519, 0.8379, 0.7519, 0.7838, 0.5699, 0.7232, 0.5699, 0.7927, 0.559, 0.7927, 0.559, 0.7232, 0.6054, 0.9268, 0.6054, 0.9962, 0.5945, 0.9962, 0.5945, 0.9268, 0.0156, 0.9974, 0.0156, 0.9444, 0.0265, 0.9444, 0.0265, 0.9974, 0.8686, 0.2899, 0.8686, 0.2445, 0.8795, 0.2445, 0.8795, 0.2899, 0.9991, 0.8899, 0.9991, 0.966, 0.9881, 0.966, 0.9881, 0.8899, 0.6869, 0.8644, 0.6869, 0.9259, 0.676, 0.9259, 0.676, 0.8644, 0.2479, 0.3827, 0.2479, 0.2995, 0.2588, 0.2995, 0.2588, 0.3827, 0.6699, 0.9948, 0.6699, 0.9333, 0.6808, 0.9333, 0.6808, 0.9948, 0.1478, 0.9915, 0.1478, 0.9507, 0.1587, 0.9507, 0.1587, 0.9915, 0.4827, 0.7395, 0.4827, 0.8203, 0.4718, 0.8203, 0.4718, 0.7395, 0.4793, 0.934, 0.4793, 0.9869, 0.4684, 0.9869, 0.4684, 0.934, 0.4711, 0.7378, 0.4711, 0.657, 0.482, 0.657, 0.482, 0.7378, 0.9876, 0.7009, 0.9876, 0.6315, 0.9985, 0.6315, 0.9985, 0.7009, 0.0716, 0.9464, 0.0716, 0.9872, 0.0607, 0.9872, 0.0607, 0.9464, 0.3399, 0.2817, 0.3399, 0.3649, 0.329, 0.3649, 0.329, 0.2817, 0.9075, 0.6557, 0.9075, 0.7012, 0.8966, 0.7012, 0.8966, 0.6557, 0.9891, 0.8773, 0.9891, 0.8012, 1.0, 0.8012, 1.0, 0.8773, 0.9836, 0.07607, 0.9836, -2.681e-09, 0.9945, -1.728e-09, 0.9945, 0.07607, 0.253, 0.4794, 0.253, 0.5249, 0.2421, 0.5249, 0.2421, 0.4794, 0.07589, 0.482, 0.07589, 0.5652, 0.06498, 0.5652, 0.06498, 0.482, 0.5193, 0.9509, 0.5193, 0.9917, 0.5083, 0.9917, 0.5083, 0.9509, 0.5134, 0.809, 0.5134, 0.7395, 0.5243, 0.7395, 0.5243, 0.809, 0.3774, 0.7089, 0.3774, 0.6281, 0.3883, 0.6281, 0.3883, 0.7089, 0.4388, 0.7127, 0.4388, 0.7656, 0.4279, 0.7656, 0.4279, 0.7127, 0.4388, 0.6319, 0.4388, 0.7127, 0.4279, 0.7127, 0.4279, 0.6319, 0.1587, 0.9915, 0.1587, 0.9507, 0.1696, 0.9507, 0.1696, 0.9915, 0.06498, 0.6266, 0.06498, 0.5652, 0.07589, 0.5652, 0.07589, 0.6266, 0.8877, 0.9325, 0.8877, 0.9939, 0.8768, 0.9939, 0.8768, 0.9325, 0.6492, 0.8977, 0.6492, 0.9738, 0.6383, 0.9738, 0.6383, 0.8977, 0.2479, 0.2995, 0.2479, 0.2163, 0.2588, 0.2163, 0.2588, 0.2995, 0.4417, 0.199, 0.4417, 0.1895, 0.4508, 0.1898, 0.4508, 0.1968, 0.3774, 0.7544, 0.3774, 0.7089, 0.3883, 0.7089, 0.3883, 0.7544, 0.4718, 0.8733, 0.4718, 0.8203, 0.4827, 0.8203, 0.4827, 0.8733, 0.9722, 0.8791, 0.9722, 0.802, 0.9891, 0.8012, 0.9891, 0.8845, 0.5083, 0.9411, 0.5083, 0.8662, 0.5256, 0.8701, 0.5256, 0.9509, 0.954, 0.3488, 0.954, 0.2784, 0.9722, 0.2865, 0.9722, 0.3626, 0.9436, 0.06433, 0.9436, -4.126e-08, 0.9632, 0.01158, 0.9632, 0.081, 0.9356, 0.5314, 0.9356, 0.4745, 0.9574, 0.4882, 0.9574, 0.5496, 0.927, 0.226, 0.927, 0.177, 0.9519, 0.1907, 0.9519, 0.2437, 0.9166, 0.6873, 0.9166, 0.6452, 0.9452, 0.6557, 0.9452, 0.7012, 0.8891, 0.9691, 0.8891, 0.9312, 0.9207, 0.9345, 0.9207, 0.9753, 0.8558, 0.9318, 0.8558, 0.9696, 0.8242, 0.9759, 0.8242, 0.9351, 0.6383, 0.8977, 0.6383, 0.9398, 0.6097, 0.9537, 0.6097, 0.9082, 0.2646, 0.8842, 0.2646, 0.9333, 0.2398, 0.9509, 0.2398, 0.898, 0.9546, 0.3756, 0.9546, 0.4325, 0.9328, 0.4507, 0.9328, 0.3893, 0.9577, 0.7035, 0.9577, 0.7678, 0.9381, 0.7845, 0.9381, 0.7151, 0.9756, 0.4745, 0.9756, 0.545, 0.9574, 0.5587, 0.9574, 0.4826, 0.9895, 0.2784, 0.9895, 0.3532, 0.9722, 0.3631, 0.9722, 0.2823, 0.9903, 0.08831, 0.9903, 0.1654, 0.9734, 0.1708, 0.9734, 0.08759, 0.9892, 0.1824, 0.9892, 0.2595, 0.9723, 0.2602, 0.9723, 0.177, 0.9881, 0.8998, 0.9881, 0.9746, 0.9708, 0.9707, 0.9708, 0.8899, 0.9728, 0.3893, 0.9728, 0.4598, 0.9546, 0.4516, 0.9546, 0.3756, 0.9553, 0.1043, 0.9553, 0.1686, 0.9357, 0.157, 0.9357, 0.08759, 0.954, 0.2966, 0.954, 0.3535, 0.9322, 0.3398, 0.9322, 0.2784, 0.9436, 0.01764, 0.9436, 0.06672, 0.9188, 0.05297, 0.9188, -4.42e-08, 0.3363, 0.9009, 0.3363, 0.943, 0.3077, 0.9325, 0.3077, 0.887, 0.7137, 0.9366, 0.7137, 0.9744, 0.6821, 0.9712, 0.6821, 0.9303, 0.7574, 0.2898, 0.7574, 0.252, 0.789, 0.2457, 0.789, 0.2865, 0.04717, 0.9464, 0.04717, 0.9043, 0.07576, 0.8904, 0.07576, 0.9359, 0.1478, 0.9507, 0.1478, 0.9016, 0.1726, 0.884, 0.1726, 0.937, 0.93, 0.8764, 0.93, 0.8195, 0.9518, 0.8012, 0.9518, 0.8627, 0.938, 0.6452, 0.938, 0.5808, 0.9576, 0.5642, 0.9576, 0.6336, 0.9553, 0.1718, 0.9553, 0.1013, 0.9734, 0.08759, 0.9734, 0.1637, 0.2222, 0.7313, 0.2222, 0.6564, 0.2395, 0.6466, 0.2395, 0.7274, 0.9728, 0.4581, 0.9728, 0.381, 0.9897, 0.3756, 0.9897, 0.4588, 0.8653, 0.3585, 0.8653, 0.2911, 0.8913, 0.2899, 0.8913, 0.3671, 0.7916, 0.7856, 0.7916, 0.7202, 0.8184, 0.7264, 0.8184, 0.8012, 0.7612, 0.06163, 0.7612, -8.775e-09, 0.7893, 0.0129, 0.7893, 0.08339, 0.7109, 0.4318, 0.7109, 0.3756, 0.7414, 0.3939, 0.7414, 0.4583, 0.6852, 0.6951, 0.6852, 0.6454, 0.7192, 0.6671, 0.7192, 0.724, 0.672, 0.4042, 0.672, 0.3613, 0.7109, 0.3831, 0.7109, 0.4321, 0.1527, 0.6941, 0.1872, 0.6812, 0.1872, 0.7291, 0.1478, 0.7438, 0.8324, 0.2934, 0.8653, 0.2899, 0.8653, 0.34, 0.8277, 0.3439, 0.4827, 0.8123, 0.5156, 0.8157, 0.5203, 0.8662, 0.4827, 0.8623, 0.3373, 0.6984, 0.3718, 0.7113, 0.3767, 0.7611, 0.3373, 0.7464, 0.7109, 0.2904, 0.7109, 0.3333, 0.672, 0.3613, 0.672, 0.3122, 0.7217, 3.527e-08, 0.7217, 0.04976, 0.6878, 0.07866, 0.6878, 0.02174, 0.6009, 0.6649, 0.6009, 0.7211, 0.5704, 0.7476, 0.5704, 0.6832, 0.1461, 0.7089, 0.1461, 0.7705, 0.118, 0.7923, 0.118, 0.7218, 0.8187, 0.177, 0.8187, 0.2424, 0.7919, 0.258, 0.7919, 0.1832, 0.8891, 0.8024, 0.8891, 0.8698, 0.8631, 0.8784, 0.8631, 0.8012, 0.8933, 0.483, 0.8933, 0.5505, 0.8672, 0.5516, 0.8672, 0.4745, 0.8161, 0.01561, 0.8161, 0.08106, 0.7893, 0.07486, 0.7893, -9.135e-09, 0.337, 0.6874, 0.337, 0.749, 0.3088, 0.7361, 0.3088, 0.6657, 0.4711, 0.6834, 0.4711, 0.7397, 0.4406, 0.7213, 0.4406, 0.657, 0.7204, 0.1165, 0.7204, 0.1663, 0.6865, 0.1445, 0.6865, 0.08759, 0.4279, 0.6598, 0.4279, 0.7028, 0.389, 0.681, 0.389, 0.6319, 0.5172, 0.7267, 0.4827, 0.7395, 0.4827, 0.6916, 0.5222, 0.6769, 0.858, 0.4261, 0.8251, 0.4295, 0.8251, 0.3795, 0.8627, 0.3756, 0.6879, 0.8644, 0.655, 0.861, 0.6503, 0.8105, 0.6879, 0.8144, 0.7612, 0.06263, 0.7267, 0.04977, 0.7217, 1.27e-08, 0.7612, 0.01471, 0.1483, 0.6812, 0.1483, 0.6383, 0.1872, 0.6103, 0.1872, 0.6594, 0.6852, 0.6454, 0.6852, 0.5956, 0.7192, 0.5667, 0.7192, 0.6236, 0.2784, 0.7483, 0.2784, 0.6921, 0.3088, 0.6657, 0.3088, 0.73, 0.7702, 0.459, 0.7702, 0.3973, 0.7983, 0.3756, 0.7983, 0.4461, 0.7983, 0.4566, 0.7983, 0.3912, 0.8251, 0.3756, 0.8251, 0.4504, 0.8627, 0.4516, 0.8627, 0.3841, 0.8888, 0.3756, 0.8888, 0.4527, 0.8514, 0.2344, 0.8514, 0.1783, 0.8813, 0.177, 0.8813, 0.2444, 0.1478, 0.7983, 0.1478, 0.7438, 0.1785, 0.7511, 0.1785, 0.8166, 0.1126, 0.2126, 0.07692, 0.2366, 0.07692, 0.001413, 0.07903, -4.868e-09, 0.07586, 0.6868, 0.07586, 0.6401, 0.111, 0.6616, 0.111, 0.7178, 0.4406, 0.6232, 0.4406, 0.5818, 0.4799, 0.6072, 0.4799, 0.657, 0.6097, 0.6692, 0.6386, 0.6482, 0.6444, 0.6998, 0.6097, 0.725, 0.7586, 0.09835, 0.7873, 0.08759, 0.7873, 0.1434, 0.7528, 0.1563, 0.8423, 0.6313, 0.8696, 0.6284, 0.8696, 0.6867, 0.8367, 0.6901, 0.8367, 0.5667, 0.8641, 0.5696, 0.8696, 0.6284, 0.8367, 0.625, 0.7572, 0.7202, 0.7858, 0.7309, 0.7916, 0.7889, 0.7572, 0.776, 0.3189, 0.0134, 0.3399, 6.014e-10, 0.3399, 0.2809, 0.3387, 0.2817, 0.3177, 0.5904, 0.3177, 0.6318, 0.2784, 0.6657, 0.2784, 0.6159, 0.1461, 0.6312, 0.1461, 0.6779, 0.111, 0.7089, 0.111, 0.6527, 0.7515, 0.5667, 0.7515, 0.618, 0.7192, 0.6434, 0.7192, 0.5818, 0.681, 0.7378, 0.681, 0.7922, 0.6503, 0.8105, 0.6503, 0.745, 0.4705, 0.8137, 0.4705, 0.8698, 0.4406, 0.8798, 0.4406, 0.8124, 0.718, 0.8041, 0.718, 0.8601, 0.6881, 0.8615, 0.6881, 0.794, 0.5134, 0.7578, 0.5134, 0.8123, 0.4827, 0.805, 0.4827, 0.7395, 0.2784, 0.03367, 0.298, -1.371e-08, 0.298, 0.312, 0.2968, 0.314, 0.7203, 0.5199, 0.7203, 0.5667, 0.6852, 0.5452, 0.6852, 0.489, 0.6529, 0.03383, 0.6529, 0.07522, 0.6136, 0.04976, 0.6136, -2.93e-08, 0.2222, 0.7024, 0.1933, 0.7233, 0.1874, 0.6718, 0.2222, 0.6466, 0.7814, 0.5469, 0.7527, 0.5577, 0.7527, 0.5019, 0.7872, 0.489, 0.8575, 0.8601, 0.8302, 0.8629, 0.8302, 0.8047, 0.8631, 0.8012, 0.1461, 0.854, 0.1188, 0.8511, 0.1133, 0.7923, 0.1461, 0.7958, 0.7919, 0.2457, 0.7632, 0.2349, 0.7574, 0.177, 0.7919, 0.1899, 0.2285, -7.072e-10, 0.2588, 0.01891, 0.2302, 0.2163, 0.2285, 0.2152, 0.5704, 0.6649, 0.5704, 0.6235, 0.6097, 0.5896, 0.6097, 0.6394, 0.2426, 0.7088, 0.2426, 0.662, 0.2777, 0.631, 0.2777, 0.6873, 0.7192, 0.7202, 0.7192, 0.6689, 0.7515, 0.6434, 0.7515, 0.7051, 0.4406, 0.8124, 0.4406, 0.758, 0.4713, 0.7397, 0.4713, 0.8051, 0.1478, 0.8827, 0.1478, 0.8266, 0.1777, 0.8166, 0.1777, 0.884, 0.0156, 0.8142, 0.0156, 0.7724, 0.05256, 0.7708, 0.05256, 0.8268, 0.07586, 0.7584, 0.07586, 0.7178, 0.1138, 0.727, 0.1138, 0.7814, 0.0156, 0.6672, 0.0156, 0.629, 0.05572, 0.6481, 0.05572, 0.6994, 0.6503, 0.5122, 0.6763, 0.489, 0.6852, 0.5396, 0.6503, 0.5708, 0.6503, 0.6728, 0.6736, 0.6526, 0.6815, 0.7106, 0.6503, 0.7378, 0.7286, 0.1927, 0.7501, 0.177, 0.7574, 0.2415, 0.7286, 0.2626, 0.7804, 0.5769, 0.8008, 0.5667, 0.8078, 0.6363, 0.7804, 0.6499, 0.8253, 0.7223, 0.8457, 0.7202, 0.8457, 0.7932, 0.8184, 0.7961, 0.8161, -2.366e-09, 0.8365, 0.002154, 0.8434, 0.07595, 0.8161, 0.07306, 0.7943, 0.08759, 0.8147, 0.09775, 0.8147, 0.1708, 0.7873, 0.1572, 0.7589, 0.5667, 0.7804, 0.5824, 0.7804, 0.6523, 0.7515, 0.6313, 0.7189, 0.2904, 0.7421, 0.3106, 0.7421, 0.3756, 0.7109, 0.3484, 0.6592, 0.5708, 0.6852, 0.594, 0.6852, 0.6526, 0.6503, 0.6214, 0.5228, 0.6066, 0.5228, 0.6448, 0.4827, 0.6769, 0.4827, 0.6257, 0.2777, 0.7088, 0.2777, 0.7493, 0.2398, 0.7724, 0.2398, 0.7179, 0.2767, 0.774, 0.2767, 0.8158, 0.2398, 0.8284, 0.2398, 0.7724, 0.7885, 0.665, 0.7885, 0.7068, 0.7515, 0.7084, 0.7515, 0.6523, 0.7572, 0.7432, 0.7572, 0.7838, 0.7192, 0.7746, 0.7192, 0.7202, 0.3774, 0.6602, 0.3774, 0.6984, 0.3373, 0.6794, 0.3373, 0.6281, 0.6865, 0.1462, 0.6605, 0.1694, 0.6516, 0.1188, 0.6865, 0.08759, 0.7286, 0.2419, 0.7054, 0.2622, 0.6974, 0.2041, 0.7286, 0.177, 0.7709, 0.3599, 0.7495, 0.3756, 0.7421, 0.311, 0.7709, 0.2899, 0.7984, 0.363, 0.7779, 0.3732, 0.7709, 0.3036, 0.7984, 0.2899, 0.835, 0.5483, 0.8146, 0.5504, 0.8146, 0.4774, 0.842, 0.4745, 0.8421, 0.1635, 0.8217, 0.1614, 0.8147, 0.08759, 0.8421, 0.09049, 0.8076, 0.5577, 0.7872, 0.5475, 0.7872, 0.4745, 0.8146, 0.4881, 0.7628, 0.4612, 0.7414, 0.4455, 0.7414, 0.3756, 0.7702, 0.3967, 0.1404, 0.5378, 0.1171, 0.5176, 0.1171, 0.4526, 0.1483, 0.4798, 0.6789, 0.0818, 0.6529, 0.05858, 0.6529, -1.086e-08, 0.6878, 0.03117, 0.6573, 0.2473, 0.6573, 0.2091, 0.6974, 0.177, 0.6974, 0.2282, 0.389, 0.7664, 0.389, 0.7258, 0.4269, 0.7028, 0.4269, 0.7572, 0.672, 0.4866, 0.672, 0.4448, 0.709, 0.4321, 0.709, 0.4882, 0.5591, 0.9562, 0.5591, 0.9284, 0.5945, 0.9268, 0.5945, 0.9686, 0.7535, 0.8791, 0.7535, 0.8521, 0.7899, 0.8611, 0.7899, 0.9016, 0.2781, 0.8366, 0.2977, 0.8206, 0.3076, 0.8622, 0.2781, 0.8863, 0.871, 0.7358, 0.8881, 0.7202, 0.8968, 0.7691, 0.871, 0.7925, 0.8957, 0.01356, 0.9111, -1.79e-08, 0.9188, 0.05624, 0.8957, 0.07662, 0.9166, 0.5772, 0.9308, 0.5667, 0.938, 0.6294, 0.9166, 0.6452, 0.93, 0.8967, 0.9436, 0.8899, 0.9504, 0.9575, 0.93, 0.9678, 0.9701, 0.001441, 0.9836, 1.035e-08, 0.9836, 0.07102, 0.9632, 0.07318, 0.389, 0.911, 0.4025, 0.9124, 0.4093, 0.9841, 0.389, 0.982, 0.9587, 0.177, 0.9723, 0.1838, 0.9723, 0.2548, 0.9519, 0.2446, 0.9214, 0.4745, 0.9356, 0.485, 0.9356, 0.5529, 0.9142, 0.5371, 0.4252, 0.852, 0.4406, 0.8656, 0.4406, 0.9287, 0.4174, 0.9083, 0.3459, 0.8333, 0.3631, 0.8489, 0.3631, 0.9057, 0.3373, 0.8823, 0.3176, 0.8213, 0.3373, 0.8373, 0.3373, 0.887, 0.3077, 0.8629, 0.828, 0.8545, 0.828, 0.8815, 0.7916, 0.904, 0.7916, 0.8634, 0.3021, 0.9292, 0.3021, 0.957, 0.2667, 0.9694, 0.2667, 0.9276, 0.8604, 0.4419, 0.8604, 0.4697, 0.8251, 0.4713, 0.8251, 0.4295, 0.1461, 0.8765, 0.1461, 0.9035, 0.1098, 0.8945, 0.1098, 0.854, 0.04519, 0.8765, 0.0255, 0.8926, 0.0156, 0.851, 0.04519, 0.8268, 0.4148, 0.8954, 0.3976, 0.911, 0.389, 0.862, 0.4148, 0.8386, 0.3889, 0.9098, 0.3735, 0.9234, 0.3658, 0.8671, 0.3889, 0.8468, 0.9357, 0.1555, 0.9214, 0.166, 0.9143, 0.1034, 0.9357, 0.08759, 0.9708, 0.961, 0.9573, 0.9678, 0.9504, 0.9002, 0.9708, 0.8899, 0.9711, 0.6359, 0.9576, 0.6373, 0.9576, 0.5663, 0.9779, 0.5642, 0.9781, 0.7767, 0.9646, 0.7753, 0.9577, 0.7035, 0.9781, 0.7057, 0.9654, 0.879, 0.9518, 0.8723, 0.9518, 0.8012, 0.9722, 0.8114, 0.931, 0.782, 0.9167, 0.7715, 0.9167, 0.7035, 0.9381, 0.7193, 0.9251, 0.4522, 0.9097, 0.4386, 0.9097, 0.3756, 0.9328, 0.396, 0.8984, 0.2493, 0.8813, 0.2337, 0.8813, 0.177, 0.9071, 0.2004, 0.5901, 0.8855, 0.5704, 0.8695, 0.5704, 0.8198, 0.6, 0.8439, 0.6097, 0.8977, 0.6097, 0.8707, 0.6461, 0.8482, 0.6461, 0.8888, 0.6573, 0.2874, 0.6573, 0.2596, 0.6927, 0.2473, 0.6927, 0.289, 0.4525, 0.934, 0.4669, 0.934, 0.4684, 0.9674, 0.4406, 0.9674, 0.4174, 0.9361, 0.4292, 0.9287, 0.4403, 0.9624, 0.4174, 0.9768, 0.6503, 0.9417, 0.6604, 0.9333, 0.6699, 0.9729, 0.6503, 0.9891, 0.7885, 0.6604, 0.7973, 0.6523, 0.8056, 0.699, 0.7885, 0.7147, 0.2421, 0.419, 0.25, 0.412, 0.2574, 0.4658, 0.2421, 0.4794, 0.3223, 0.4154, 0.3296, 0.41, 0.3365, 0.47, 0.3223, 0.4805, 0.1845, 0.51, 0.1915, 0.5065, 0.198, 0.5713, 0.1845, 0.5781, 1.71e-11, 0.9172, 0.006884, 0.9158, 0.01335, 0.9836, 2.578e-09, 0.9863, 0.1791, 0.884, 0.186, 0.8854, 0.186, 0.9545, 0.1726, 0.9517, 0.006567, 0.7738, 0.01356, 0.7773, 0.01356, 0.8453, -4.229e-10, 0.8385, 0.006874, 0.6316, 0.01419, 0.6371, 0.01419, 0.7022, 1.084e-08, 0.6916, 0.007422, 0.4263, 0.01532, 0.4333, 0.01532, 0.4937, 5.033e-09, 0.4801, 0.3866, 0.2362, 0.3954, 0.2443, 0.3954, 0.2985, 0.3783, 0.2829, 0.9775, 0.6452, 0.9876, 0.6535, 0.9876, 0.7009, 0.968, 0.6847, 0.2266, 0.9317, 0.2384, 0.9391, 0.2384, 0.9798, 0.2156, 0.9654, 0.4821, 0.9351, 0.4965, 0.9351, 0.5083, 0.9685, 0.4806, 0.9685, 0.03122, 0.3923, 0.01689, 0.3923, 0.01532, 0.3589, 0.04311, 0.3589, 0.968, 0.6858, 0.9562, 0.6933, 0.9452, 0.6595, 0.968, 0.6452, 0.8768, 0.9799, 0.8667, 0.9883, 0.8572, 0.9487, 0.8768, 0.9325, 0.9926, 0.5287, 0.9838, 0.5368, 0.9756, 0.4902, 0.9926, 0.4745, 0.01532, 0.5541, 0.007422, 0.5611, -8.834e-09, 0.5073, 0.01532, 0.4937, 0.3365, 0.5456, 0.3292, 0.5511, 0.3223, 0.4911, 0.3365, 0.4805, 0.2398, 0.8404, 0.2328, 0.8439, 0.2262, 0.7792, 0.2398, 0.7724, 0.9915, 0.7726, 0.9846, 0.774, 0.9781, 0.7062, 0.9915, 0.7035, 0.006884, 0.9158, -2.811e-11, 0.9144, 7.837e-09, 0.8453, 0.01335, 0.8481, 0.00699, 0.7738, -6.557e-09, 0.7702, -8.981e-10, 0.7022, 0.01356, 0.709, 0.007317, 0.6316, -1.298e-09, 0.6262, 6.334e-09, 0.5611, 0.01419, 0.5717, 0.0079, 0.4263, -3.286e-09, 0.4193, 4.738e-09, 0.3589, 0.01532, 0.3725, 0.9867, 0.6265, 0.9779, 0.6184, 0.9779, 0.5642, 0.995, 0.5798, 0.3278, 0.6462, 0.3177, 0.6378, 0.3177, 0.5904, 0.3372, 0.6066, 0.3775, 0.9715, 0.3658, 0.9641, 0.3658, 0.9234, 0.3886, 0.9378, 0.3339, 0.9765, 0.3196, 0.9765, 0.3077, 0.943, 0.3355, 0.943, 0.6383, 0.4839, 0.6383, 0.4745, 0.6503, 0.4739, 0.6503, 0.4882, 0.5447, 0.2965, 0.5447, 0.2874, 0.5571, 0.2905, 0.5571, 0.3044, 0.9619, 0.2603, 0.9686, 0.2548, 0.972, 0.269, 0.9619, 0.2774, 0.6009, 0.8576, 0.6067, 0.8522, 0.6096, 0.869, 0.6009, 0.8771, 0.9075, 0.6604, 0.9127, 0.6557, 0.9154, 0.6751, 0.9075, 0.6822, 0.6425, 0.7715, 0.6473, 0.7679, 0.6498, 0.7895, 0.6425, 0.795, 0.5518, 0.9339, 0.5564, 0.9316, 0.5588, 0.955, 0.5518, 0.9585, 0.4117, 0.9385, 0.4163, 0.9381, 0.4163, 0.9626, 0.4093, 0.9634, 0.7837, 0.928, 0.7883, 0.9285, 0.7907, 0.9534, 0.7837, 0.9526, 0.5542, 0.9047, 0.5588, 0.907, 0.5588, 0.9316, 0.5518, 0.9281, 0.7472, 0.9052, 0.752, 0.9088, 0.752, 0.9323, 0.7447, 0.9269, 0.8245, 0.904, 0.8297, 0.9086, 0.8297, 0.9304, 0.8218, 0.9234, 0.8637, 0.6901, 0.8695, 0.6955, 0.8695, 0.715, 0.8607, 0.7069, 0.476, 0.8959, 0.4827, 0.9015, 0.4827, 0.9185, 0.4726, 0.9102, 0.7771, 0.1563, 0.7771, 0.1655, 0.7647, 0.1733, 0.7647, 0.1594, 0.8807, 0.07235, 0.8807, 0.08182, 0.8687, 0.08612, 0.8687, 0.07179, 0.6623, 0.4782, 0.6623, 0.4877, 0.6503, 0.4882, 0.6503, 0.4739, 0.8107, 0.4645, 0.8107, 0.4737, 0.7983, 0.4705, 0.7983, 0.4566, 0.9619, 0.2719, 0.9553, 0.2774, 0.9519, 0.2632, 0.9619, 0.2548, 0.1872, 0.8717, 0.1814, 0.8771, 0.1785, 0.8602, 0.1872, 0.8521, 0.6088, 0.8989, 0.6035, 0.9036, 0.6009, 0.8842, 0.6088, 0.8771, 0.1473, 0.927, 0.1424, 0.9306, 0.14, 0.9089, 0.1473, 0.9035, 0.9277, 0.9558, 0.9231, 0.9581, 0.9207, 0.9348, 0.9277, 0.9312, 0.04464, 0.9693, 0.04002, 0.9698, 0.04002, 0.9452, 0.04701, 0.9444, 0.7517, 0.9576, 0.7471, 0.9571, 0.7447, 0.9323, 0.7517, 0.9331, 0.1446, 0.9575, 0.14, 0.9552, 0.14, 0.9306, 0.1469, 0.9341, 0.4141, 0.9381, 0.4093, 0.9345, 0.4093, 0.911, 0.4166, 0.9164, 0.7889, 0.928, 0.7837, 0.9234, 0.7837, 0.9016, 0.7916, 0.9087, 0.6067, 0.8522, 0.6009, 0.8469, 0.6009, 0.8273, 0.6096, 0.8354, 0.4793, 0.8959, 0.4726, 0.8904, 0.4726, 0.8733, 0.4827, 0.8817, 0.5324, 0.3044, 0.5324, 0.2952, 0.5447, 0.2874, 0.5447, 0.3013, 0.8672, 0.5654, 0.8672, 0.5559, 0.8792, 0.5516, 0.8792, 0.5659, 0.5705, 0.3992, 0.6139, 0.4008, 0.6139, 0.47, 0.5705, 0.4824, 0.5238, 0.3134, 0.568, 0.3044, 0.568, 0.3716, 0.5238, 0.3942, 0.4417, 0.1135, 0.4877, 0.09476, 0.4877, 0.158, 0.4417, 0.1895, 0.1982, 0.3426, 0.2472, 0.316, 0.2472, 0.3737, 0.1982, 0.412, -8.971e-09, 0.3211, 0.008171, 0.2594, 0.04844, 0.2908, 0.04844, 0.3589, 0.1982, 0.4797, 0.2056, 0.412, 0.2421, 0.4366, 0.2421, 0.5092, 0.532, 0.1762, 0.532, 0.1036, 0.5676, 0.1162, 0.5748, 0.1914, 0.6097, 0.6442, 0.6097, 0.5686, 0.6435, 0.572, 0.6503, 0.6482, 0.611, 0.1672, 0.6178, 0.09098, 0.6516, 0.08759, 0.6516, 0.1632, 0.4406, 0.5818, 0.4479, 0.5066, 0.4835, 0.494, 0.4835, 0.5666, 0.2784, 0.5072, 0.2784, 0.4345, 0.3149, 0.41, 0.3223, 0.4777, 0.07692, 0.336, 0.07692, 0.2679, 0.1172, 0.2366, 0.1254, 0.2983, 0.389, 0.3954, 0.3399, 0.3571, 0.3399, 0.2994, 0.389, 0.326, 0.4795, 0.3942, 0.4335, 0.3627, 0.4335, 0.2994, 0.4795, 0.3181, 0.5238, 0.3942, 0.4795, 0.3716, 0.4795, 0.3044, 0.5238, 0.3134, 0.3218, 0.5904, 0.2784, 0.578, 0.2784, 0.5088, 0.3218, 0.5072, 0.2416, 0.5925, 0.1982, 0.5908, 0.1982, 0.5216, 0.2416, 0.5092, 0.532, 0.1844, 0.4877, 0.1934, 0.4877, 0.1262, 0.532, 0.1036, 0.4877, 0.07607, 0.4417, 0.09476, 0.4417, 0.03152, 0.4877, -1.341e-08, 0.1974, 0.3827, 0.1483, 0.4093, 0.1483, 0.3516, 0.1974, 0.3133, 0.04844, 0.1977, 0.04027, 0.2594, 6.497e-09, 0.228, 1.627e-08, 0.1599, 0.1923, 0.4388, 0.1849, 0.5065, 0.1483, 0.4819, 0.1483, 0.4093, 0.5701, 0.01517, 0.5701, 0.08782, 0.5345, 0.07521, 0.5273, 8.564e-10, 0.5669, 0.5709, 0.5669, 0.6465, 0.5331, 0.6431, 0.5262, 0.5669, 0.6503, 0.489, 0.6435, 0.5652, 0.6097, 0.5686, 0.6097, 0.493, 0.5752, 0.1995, 0.568, 0.2748, 0.5324, 0.2874, 0.5324, 0.2147, 0.4928, 0.1995, 0.4928, 0.2722, 0.4563, 0.2968, 0.4488, 0.2291, 0.2466, 0.2165, 0.2466, 0.2846, 0.2063, 0.316, 0.1982, 0.2543, 0.2784, 0.314, 0.3274, 0.3523, 0.3274, 0.41, 0.2784, 0.3834, 0.4406, 0.3992, 0.4867, 0.4307, 0.4867, 0.494, 0.4406, 0.4753, 0.5262, 0.3992, 0.5705, 0.4218, 0.5705, 0.489, 0.5262, 0.48, 0.5701, -1.832e-09, 0.6136, 0.0124, 0.6136, 0.0816, 0.5701, 0.08323, 0.672, 0.3787, 0.6383, 0.3821, 0.6464, 0.293, 0.672, 0.2904, 0.4928, 0.2318, 0.5324, 0.1995, 0.5324, 0.2787, 0.5024, 0.3031, 0.6097, 0.5733, 0.5756, 0.5896, 0.5756, 0.5013, 0.6014, 0.489, 0.3972, 0.03673, 0.4417, -3.724e-09, 0.4417, 0.07195, 0.408, 0.09977, 0.611, 0.1662, 0.5748, 0.1914, 0.5748, 0.1067, 0.6022, 0.08759, 0.3972, 0.2628, 0.3972, 0.1995, 0.4488, 0.2372, 0.4488, 0.2851, 0.5273, 0.07131, 0.4877, 0.1036, 0.4877, 0.02446, 0.5177, -1.435e-08, 0.0156, 0.5491, 0.0156, 0.482, 0.06498, 0.509, 0.06498, 0.5599, 0.4335, 0.3625, 0.389, 0.3992, 0.389, 0.3272, 0.4227, 0.2994, 0.389, 0.6319, 0.389, 0.5627, 0.4373, 0.5775, 0.4373, 0.6299, 0.06727, 0.4187, 0.06727, 0.482, 0.0156, 0.4443, 0.0156, 0.3964, 0.4383, 0.4955, 0.4383, 0.5627, 0.389, 0.5357, 0.389, 0.4848, 0.3856, 0.5589, 0.3856, 0.6281, 0.3373, 0.6133, 0.3373, 0.5609, 0.06391, 0.5599, 0.06391, 0.629, 0.0156, 0.6271, 0.0156, 0.5747, 0.5756, 0.489, 0.5756, 0.5561, 0.5262, 0.5669, 0.5262, 0.516, 0.4406, 0.3992, 0.4406, 0.4624, 0.389, 0.4848, 0.389, 0.4369, 0.5752, 0.2687, 0.5752, 0.1995, 0.6235, 0.2015, 0.6235, 0.2539, 0.3972, 0.09977, 0.4417, 0.1365, 0.4309, 0.1995, 0.3972, 0.1717, 0.3373, 0.5589, 0.3373, 0.4918, 0.3867, 0.481, 0.3867, 0.5319, 0.07692, 0.4358, 0.1165, 0.4681, 0.1069, 0.5394, 0.07692, 0.5149, 0.3373, 0.481, 0.3373, 0.4178, 0.389, 0.3954, 0.389, 0.4433, 0.4867, 0.5028, 0.5228, 0.528, 0.5141, 0.6066, 0.4867, 0.5875, 0.1214, 0.4358, 0.07692, 0.3991, 0.08772, 0.336, 0.1214, 0.3638, 0.2426, 0.5303, 0.2767, 0.5467, 0.2684, 0.631, 0.2426, 0.6187, 0.5262, 0.5028, 0.4867, 0.4705, 0.4963, 0.3992, 0.5262, 0.4237, 0.6235, 0.177, 0.6573, 0.1804, 0.6573, 0.2687, 0.6317, 0.2661, 0.1845, 0.6103, 0.1483, 0.5852, 0.1571, 0.5065, 0.1845, 0.5256, 0.111, 0.5429, 0.1447, 0.5394, 0.1366, 0.6285, 0.111, 0.6312, 0.6383, 0.391, 0.6042, 0.3747, 0.6124, 0.2904, 0.6383, 0.3027, 0.07692, 0.5557, 0.111, 0.5394, 0.111, 0.6277, 0.08518, 0.6401, 0.672, 0.4739, 0.6383, 0.4704, 0.6383, 0.3821, 0.6638, 0.3848, 0.568, 0.3155, 0.6042, 0.2904, 0.6042, 0.3751, 0.5768, 0.3942, 0.7447, 0.9669, 0.7192, 0.9642, 0.7192, 0.9052, 0.7391, 0.9073, 0.8218, 0.904, 0.8218, 0.9564, 0.7916, 0.9462, 0.7916, 0.9053, 0.8673, 0.1072, 0.8943, 0.08759, 0.8943, 0.1441, 0.8732, 0.1594, 0.14, 0.9035, 0.14, 0.9559, 0.1098, 0.9546, 0.1098, 0.9137, 0.5572, 0.8465, 0.5572, 0.8973, 0.5262, 0.9047, 0.5262, 0.865, 0.7899, 0.7889, 0.7899, 0.8368, 0.7572, 0.8521, 0.7572, 0.8147, 0.07586, 0.9553, 0.07586, 0.9028, 0.1061, 0.9042, 0.1061, 0.9451, 0.1874, 0.7233, 0.2202, 0.7523, 0.213, 0.7933, 0.1874, 0.7707, 0.07586, 0.9028, 0.07586, 0.852, 0.1069, 0.8446, 0.1069, 0.8843, 0.5518, 0.9637, 0.5262, 0.9664, 0.5319, 0.9068, 0.5518, 0.9047, 0.7984, 0.2899, 0.8277, 0.3152, 0.8212, 0.3622, 0.7984, 0.3425, 0.3077, 0.7743, 0.337, 0.749, 0.337, 0.8016, 0.3141, 0.8213, 0.07586, 0.8446, 0.07586, 0.7967, 0.1086, 0.7814, 0.1086, 0.8188, 0.676, 0.9206, 0.6503, 0.9333, 0.6503, 0.8743, 0.6703, 0.8644, 0.8687, 4.686e-09, 0.8957, 0.01961, 0.8897, 0.07179, 0.8687, 0.05648, 0.6852, 0.753, 0.718, 0.724, 0.718, 0.7714, 0.6924, 0.794, 0.559, 0.7932, 0.5262, 0.7643, 0.5334, 0.7232, 0.559, 0.7458, 0.8966, 0.6907, 0.8696, 0.7103, 0.8696, 0.6538, 0.8907, 0.6385, 0.6881, 0.8615, 0.7137, 0.8741, 0.7081, 0.9303, 0.6881, 0.9204, 0.7192, 0.8317, 0.7192, 0.7838, 0.7519, 0.8096, 0.7519, 0.847, 0.3076, 0.8206, 0.2784, 0.7953, 0.2848, 0.7483, 0.3076, 0.7681, 0.5997, 0.7945, 0.5704, 0.8198, 0.5704, 0.7673, 0.5933, 0.7476, 0.3373, 0.9057, 0.3628, 0.9084, 0.3628, 0.9673, 0.3429, 0.9652, 0.7192, 0.8979, 0.7192, 0.847, 0.7502, 0.8655, 0.7502, 0.9052, 0.8966, 0.6385, 0.8696, 0.6189, 0.8755, 0.5667, 0.8966, 0.582, 0.6425, 0.766, 0.6097, 0.795, 0.6097, 0.7476, 0.6353, 0.725, 0.1874, 0.9075, 0.213, 0.9048, 0.2074, 0.9644, 0.1874, 0.9665, 0.7535, 0.954, 0.7535, 0.9016, 0.7837, 0.9118, 0.7837, 0.9527, 0.8558, 0.9318, 0.8302, 0.9191, 0.8358, 0.8629, 0.8558, 0.8728, 0.8514, 0.1923, 0.8514, 0.2402, 0.8187, 0.2144, 0.8187, 0.177, 0.4827, 0.8789, 0.5083, 0.8662, 0.5083, 0.9252, 0.4883, 0.9351, 0.2184, 0.8539, 0.2184, 0.9048, 0.1874, 0.8863, 0.1874, 0.8466, 0.805, 0.2898, 0.805, 0.2693, 0.8209, 0.2591, 0.8209, 0.2751, 0.6222, 0.9776, 0.6097, 0.987, 0.6097, 0.961, 0.6195, 0.9537, 0.611, 0.1672, 0.623, 0.1733, 0.6203, 0.1991, 0.611, 0.1944, 0.8487, 0.7185, 0.8367, 0.7173, 0.8367, 0.6901, 0.8461, 0.6911, 0.3139, 0.3044, 0.3139, 0.282, 0.3284, 0.2941, 0.3284, 0.3116, 0.7483, 0.06263, 0.7483, 0.08719, 0.735, 0.08244, 0.735, 0.06326, 0.04002, 0.9779, 0.0265, 0.9659, 0.02946, 0.9444, 0.04002, 0.9539, 0.2523, 0.9603, 0.2648, 0.9509, 0.2648, 0.9769, 0.255, 0.9842, 0.3358, 0.5725, 0.3223, 0.5846, 0.3223, 0.5605, 0.3329, 0.5511, 0.7556, 0.2626, 0.7556, 0.2871, 0.7423, 0.2865, 0.7423, 0.2673, 0.8422, 0.3439, 0.8542, 0.3452, 0.8542, 0.3723, 0.8448, 0.3713, 0.7111, 0.2622, 0.7111, 0.286, 0.6974, 0.2894, 0.6974, 0.2708, 0.7414, 0.485, 0.7414, 0.4612, 0.7551, 0.4699, 0.7551, 0.4885, 0.7414, 0.4583, 0.7414, 0.4807, 0.7268, 0.4879, 0.7268, 0.4703, 0.5698, 0.8797, 0.5572, 0.8704, 0.56, 0.8465, 0.5698, 0.8538, 0.7217, 0.08719, 0.7217, 0.06263, 0.735, 0.06326, 0.735, 0.08244, 0.7268, 0.4684, 0.7268, 0.4889, 0.7109, 0.4743, 0.7109, 0.4583, 0.805, 0.2591, 0.805, 0.2796, 0.789, 0.2898, 0.789, 0.2738, 0.8487, 0.6914, 0.8607, 0.6901, 0.8581, 0.7175, 0.8487, 0.7185, 0.7111, 0.2894, 0.7111, 0.2656, 0.7248, 0.2622, 0.7248, 0.2808, 0.7551, 0.4858, 0.7551, 0.4612, 0.7684, 0.466, 0.7684, 0.4851, 0.3399, 0.3921, 0.3279, 0.3934, 0.3305, 0.3659, 0.3399, 0.3649, 0.7655, 0.9859, 0.7535, 0.9798, 0.7561, 0.954, 0.7655, 0.9587, 0.927, 0.2437, 0.9406, 0.2558, 0.9376, 0.2772, 0.927, 0.2678, 0.7847, 0.4661, 0.7847, 0.4886, 0.7702, 0.4765, 0.7702, 0.459, 0.04717, 0.9585, 0.0607, 0.9464, 0.0607, 0.9705, 0.05014, 0.9799, 0.7655, 0.9601, 0.7774, 0.954, 0.7774, 0.9812, 0.7681, 0.9859, 0.8277, 0.3735, 0.8277, 0.3511, 0.8422, 0.3439, 0.8422, 0.3614, 0.7423, 0.266, 0.7423, 0.2899, 0.7286, 0.2812, 0.7286, 0.2626, 0.6342, 0.9795, 0.6222, 0.9856, 0.6222, 0.9584, 0.6316, 0.9537, 0.2398, 0.9509, 0.2523, 0.9603, 0.2495, 0.9842, 0.2398, 0.9769, 0.298, 0.3025, 0.298, 0.282, 0.3139, 0.2967, 0.3139, 0.3127, 0.7478, 0.5533, 0.7478, 0.5103, 0.7527, 0.5041, 0.7527, 0.5657, 0.5319, 0.6938, 0.5562, 0.7113, 0.561, 0.7232, 0.5262, 0.698, 0.7253, 0.09998, 0.7253, 0.143, 0.7204, 0.1492, 0.7204, 0.08759, 0.2688, 0.8579, 0.2446, 0.8403, 0.2398, 0.8284, 0.2745, 0.8536, 0.7252, 0.4998, 0.7252, 0.5355, 0.7203, 0.5402, 0.7203, 0.489, 0.5562, 0.6724, 0.536, 0.6578, 0.5321, 0.6465, 0.561, 0.6675, 0.7479, 0.1535, 0.7479, 0.1178, 0.7528, 0.1131, 0.7528, 0.1643, 0.01983, 0.9215, 0.04149, 0.9337, 0.04667, 0.9444, 0.0156, 0.9269, 0.7478, 0.5103, 0.7252, 0.4998, 0.7203, 0.489, 0.7527, 0.5041, 0.7252, 0.5355, 0.7478, 0.5533, 0.7527, 0.5657, 0.7203, 0.5402, 0.5562, 0.7113, 0.5562, 0.6724, 0.561, 0.6675, 0.561, 0.7232, 0.536, 0.6578, 0.5319, 0.6938, 0.5262, 0.698, 0.5321, 0.6465, 0.7253, 0.143, 0.7479, 0.1535, 0.7528, 0.1643, 0.7204, 0.1492, 0.7479, 0.1178, 0.7253, 0.09998, 0.7204, 0.08759, 0.7528, 0.1131, 0.2446, 0.8403, 0.2446, 0.8793, 0.2398, 0.8842, 0.2398, 0.8284, 0.04149, 0.9337, 0.04149, 0.8975, 0.04667, 0.8926, 0.04667, 0.9444, 0.2769, 0.3195, 0.2769, 0.3174, 0.2783, 0.3181, 0.2783, 0.3206, 0.2772, 0.3143, 0.2784, 0.3151, 0.2784, 0.3174, 0.2769, 0.3164, 0.1269, 0.3182, 0.1269, 0.3203, 0.1255, 0.3197, 0.1255, 0.3172, 0.1267, 0.3172, 0.1255, 0.3163, 0.1255, 0.314, 0.127, 0.315, 0.3591, 5.41e-09, 0.3783, 0.03071, 0.3602, 0.2991, 0.3591, 0.2973, 0.1483, 0.4352, 0.1304, 0.4526, 0.1304, 0.2373, 0.1315, 0.2363, 0.1732, 0.3133, 0.1483, 0.2967, 0.1718, -1.152e-09, 0.1732, 0.0009788, 0.06727, 0.3964, 0.04844, 0.3746, 0.06616, 0.1599, 0.06727, 0.1612, 0.1126, 0.0239, 0.1483, 1.441e-08, 0.1483, 0.2349, 0.1462, 0.2363, 0.2784, 0.2806, 0.2588, 0.3143, 0.2588, 0.001988, 0.2599, 2.68e-09, 0.1732, -1.031e-08, 0.1982, 0.01657, 0.1747, 0.313, 0.1732, 0.312, 0.3591, 0.2994, 0.3399, 0.2687, 0.358, 4.532e-09, 0.3591, 0.001813, 0.2285, 0.2165, 0.1982, 0.1976, 0.2267, 1.14e-08, 0.2285, 0.001119, 0.2588, 0.3316, 0.2767, 0.3143, 0.2767, 0.5293, 0.2756, 0.5303, 0.3189, 0.2686, 0.298, 0.282, 0.298, 0.0007913, 0.2992, 5.427e-09, 0.3783, 6.627e-09, 0.3972, 0.02175, 0.3794, 0.2362, 0.3783, 0.2349, 0.3279, 0.3934, 0.3365, 0.3934, 0.3365, 0.4065, 0.3279, 0.4065, 0.9242, 0.5661, 0.9142, 0.5661, 0.9142, 0.5529, 0.9242, 0.5529, 0.01394, 0.02214, 0.02024, 0.01247, 0.02724, 0.00539, 0.03467, 0.001181, 0.04225, -3.365e-09, 0.03846, 0.07997, 0.03467, 0.1599, 0.02724, 0.1581, 0.02024, 0.1532, 0.01394, 0.1455, 0.008586, 0.1352, 0.004377, 0.1229, 0.001478, 0.1089, 7.09e-08, 0.09379, -4.172e-09, 0.07815, 0.001478, 0.06258, 0.004377, 0.04769, 0.008586, 0.03403, 0.8114, 0.3754, 0.7984, 0.3754, 0.7984, 0.3622, 0.8114, 0.3622, 0.8239, 0.4566, 0.8239, 0.4723, 0.8107, 0.4723, 0.8107, 0.4566, 0.3296, 0.6462, 0.3373, 0.6462, 0.3373, 0.6594, 0.3296, 0.6594, 0.5405, 0.1035, 0.5405, 0.08782, 0.5537, 0.08782, 0.5537, 0.1035, 0.4367, 0.2851, 0.4482, 0.2851, 0.4482, 0.2983, 0.4367, 0.2983, 0.8908, 0.5648, 0.8792, 0.5648, 0.8792, 0.5516, 0.8908, 0.5516, 0.8805, 0.1594, 0.8805, 0.1746, 0.8673, 0.1746, 0.8673, 0.1594, 0.4235, 0.2851, 0.4235, 0.2994, 0.4103, 0.2994, 0.4103, 0.2851, 0.892, 0.1726, 0.8805, 0.1726, 0.8805, 0.1594, 0.892, 0.1594, 0.3972, 0.2994, 0.3972, 0.2851, 0.4103, 0.2851, 0.4103, 0.2994, 0.8795, 0.2768, 0.891, 0.2768, 0.891, 0.2899, 0.8795, 0.2899, 0.6623, 0.4739, 0.6708, 0.4739, 0.6708, 0.4871, 0.6623, 0.4871, 0.5668, 0.08782, 0.5745, 0.08782, 0.5745, 0.101, 0.5668, 0.101, 0.7979, 0.459, 0.7979, 0.4741, 0.7847, 0.4741, 0.7847, 0.459, 0.8114, 0.3622, 0.8245, 0.3622, 0.8245, 0.3754, 0.8114, 0.3754, 0.8807, 0.07179, 0.8906, 0.07179, 0.8906, 0.08497, 0.8807, 0.08497, 0.9161, 0.6953, 0.9075, 0.6953, 0.9075, 0.6822, 0.9161, 0.6822, 0.8278, 0.5656, 0.8278, 0.5504, 0.841, 0.5504, 0.841, 0.5656, 0.5273, 0.1035, 0.5273, 0.08782, 0.5405, 0.08782, 0.5405, 0.1035, 0.9377, 0.8896, 0.93, 0.8896, 0.93, 0.8764, 0.9377, 0.8764, 0.8146, 0.5656, 0.8146, 0.5504, 0.8278, 0.5504, 0.8278, 0.5656, 0.8147, 0.1635, 0.8278, 0.1635, 0.8278, 0.1767, 0.8147, 0.1767, 0.5671, 0.3005, 0.5571, 0.3005, 0.5571, 0.2874, 0.5671, 0.2874, 0.5668, 0.08782, 0.5668, 0.1035, 0.5537, 0.1035, 0.5537, 0.08782, 0.8408, 0.1767, 0.8278, 0.1767, 0.8278, 0.1635, 0.8408, 0.1635, 0.1845, 0.5924, 0.1845, 0.5781, 0.1976, 0.5781, 0.1976, 0.5924, 0.9433, 0.5628, 0.9356, 0.5628, 0.9356, 0.5496, 0.9433, 0.5496, 0.4367, 0.2851, 0.4367, 0.2994, 0.4235, 0.2994, 0.4235, 0.2851, 0.8272, 0.2534, 0.8187, 0.2534, 0.8187, 0.2402, 0.8272, 0.2402, 0.9167, 0.782, 0.9267, 0.782, 0.9267, 0.7951, 0.9167, 0.7951, 0.9123, 0.3671, 0.8913, 0.3516, 0.8997, 0.2784, 0.9123, 0.2876, 0.6, 0.9268, 0.5591, 0.9268, 0.561, 0.8855, 0.5855, 0.8855, 0.8673, 0.1448, 0.8421, 0.1677, 0.8421, 0.1014, 0.8572, 0.08759, 0.8457, 0.7202, 0.871, 0.7431, 0.8609, 0.8003, 0.8457, 0.7865, 0.2184, 0.8487, 0.2384, 0.8466, 0.2304, 0.9304, 0.2184, 0.9317, 0.8302, 0.8545, 0.7916, 0.845, 0.7916, 0.8012, 0.8148, 0.8069, 0.8277, 0.2487, 0.8686, 0.2487, 0.8541, 0.2899, 0.8296, 0.2899, 0.93, 0.8843, 0.9101, 0.8864, 0.9181, 0.8025, 0.93, 0.8012, 0.9143, 0.1766, 0.8943, 0.1666, 0.9023, 0.08759, 0.9143, 0.0936, 0.4179, 0.7664, 0.4406, 0.7863, 0.4315, 0.852, 0.4179, 0.8401, 0.3662, 0.8097, 0.3373, 0.8333, 0.3373, 0.7752, 0.3547, 0.7611, 0.3662, 0.781, 0.3889, 0.7611, 0.3889, 0.8348, 0.3753, 0.8468, 0.8968, 0.7135, 0.9167, 0.7035, 0.9167, 0.7865, 0.9048, 0.7925, 0.8367, 0.639, 0.8078, 0.6153, 0.8194, 0.5667, 0.8367, 0.5809, 0.6483, 0.8387, 0.6097, 0.8482, 0.6251, 0.8007, 0.6483, 0.795, 0.9166, 0.6457, 0.8966, 0.6557, 0.8966, 0.5727, 0.9086, 0.5667, 0.8933, 0.4745, 0.9142, 0.4899, 0.9059, 0.5632, 0.8933, 0.5539, 0.8434, 0.02294, 0.8687, 3.764e-08, 0.8687, 0.06635, 0.8535, 0.08012, 0.8672, 0.5546, 0.842, 0.5317, 0.852, 0.4745, 0.8672, 0.4882, 0.9101, 0.8745, 0.8891, 0.8899, 0.8891, 0.8105, 0.9017, 0.8012, 0.9071, 0.177, 0.927, 0.187, 0.9191, 0.266, 0.9071, 0.26, 0.07567, 0.7142, 0.05572, 0.7121, 0.05572, 0.629, 0.0677, 0.6303, 0.8078, 0.6626, 0.8367, 0.639, 0.8367, 0.697, 0.8194, 0.7112, 0.3076, 0.9276, 0.2667, 0.9276, 0.2812, 0.8863, 0.3057, 0.8863, 0.07586, 0.8035, 0.05321, 0.7835, 0.06227, 0.7178, 0.07586, 0.7298, 0.8888, 0.391, 0.9097, 0.3756, 0.9097, 0.455, 0.8971, 0.4643, 0.6366, 0.4649, 0.6139, 0.4849, 0.6139, 0.4112, 0.6275, 0.3992, 0.8891, 0.8899, 0.93, 0.8899, 0.9281, 0.9312, 0.9036, 0.9312, 0.9123, 0.2784, 0.9322, 0.2805, 0.9322, 0.3635, 0.9203, 0.3622, 0.1874, 0.7933, 0.226, 0.8028, 0.226, 0.8466, 0.2029, 0.8409, 0.5262, 0.8027, 0.5648, 0.7932, 0.5494, 0.8408, 0.5262, 0.8465, 0.389, 0.7664, 0.4179, 0.79, 0.4063, 0.8386, 0.389, 0.8244, 0.04994, 0.7359, 0.04928, 0.7428, 0.04798, 0.7495, 0.0461, 0.7556, 0.04371, 0.7609, 0.0409, 0.7652, 0.03778, 0.7684, 0.03446, 0.7702, 0.03108, 0.7708, 0.02776, 0.7699, 0.02463, 0.7677, 0.02182, 0.7643, 0.01943, 0.7597, 0.01755, 0.7542, 0.01626, 0.748, 0.0156, 0.7412, 0.0156, 0.7342, 0.01626, 0.7273, 0.01755, 0.7206, 0.01943, 0.7145, 0.02182, 0.7092, 0.02463, 0.7049, 0.02776, 0.7018, 0.03108, 0.6999, 0.03446, 0.6994, 0.03778, 0.7002, 0.0409, 0.7024, 0.04371, 0.7058, 0.0461, 0.7104, 0.04798, 0.7159, 0.04928, 0.7221, 0.04994, 0.7289, 0.9363, 0.07675, 0.9282, 0.0796, 0.9303, 0.06883, 0.9363, 0.06672, 0.4726, 0.9185, 0.4808, 0.9214, 0.4808, 0.9314, 0.4748, 0.9293, 0.4598, 0.199, 0.4598, 0.1895, 0.4689, 0.1917, 0.4689, 0.1987, 0.9447, 0.7954, 0.9381, 0.7998, 0.9381, 0.7878, 0.9429, 0.7845, 0.6136, 0.07522, 0.6226, 0.07678, 0.6226, 0.08612, 0.6159, 0.08496, 0.6226, 0.07679, 0.6317, 0.07522, 0.6293, 0.08496, 0.6226, 0.08612, 0.05567, 0.7113, 0.04994, 0.7153, 0.04994, 0.7023, 0.05417, 0.6994, 0.4598, 0.1895, 0.4598, 0.199, 0.4508, 0.1987, 0.4508, 0.1917, 0.9267, 0.7848, 0.9349, 0.782, 0.9327, 0.7927, 0.9267, 0.7948, 0.7188, 0.8743, 0.7137, 0.8775, 0.7137, 0.8638, 0.7175, 0.8615, 0.9363, 0.07117, 0.9429, 0.06672, 0.9429, 0.07874, 0.938, 0.08202, 0.6974, 0.2766, 0.6927, 0.2787, 0.6927, 0.2645, 0.6962, 0.263, 0.1923, 0.4902, 0.198, 0.4862, 0.198, 0.4992, 0.1938, 0.5022, 0.1132, 0.8102, 0.1086, 0.8107, 0.1098, 0.7964, 0.1132, 0.796, 0.5648, 0.8192, 0.5699, 0.8161, 0.5699, 0.8298, 0.5661, 0.8321, 0.1132, 0.8399, 0.1086, 0.8395, 0.1086, 0.8253, 0.112, 0.8256, 0.1165, 0.4378, 0.1212, 0.4358, 0.1212, 0.45, 0.1177, 0.4515, 0.8954, 0.0875, 0.8906, 0.08545, 0.8919, 0.07179, 0.8954, 0.0733, 0.1086, 0.7818, 0.1132, 0.7814, 0.112, 0.7957, 0.1086, 0.796, 0.7188, 0.9096, 0.7137, 0.9064, 0.7151, 0.8935, 0.7188, 0.8959, 0.1086, 0.8107, 0.1132, 0.8111, 0.1132, 0.8253, 0.1098, 0.825, 0.9504, 0.8004, 0.9447, 0.7964, 0.9462, 0.7845, 0.9504, 0.7875, 0.6927, 0.2473, 0.6974, 0.2493, 0.6962, 0.263, 0.6927, 0.2615, 0.8624, 0.8782, 0.8558, 0.8738, 0.8575, 0.8629, 0.8624, 0.8662, 0.7137, 0.8775, 0.7188, 0.8806, 0.7175, 0.8935, 0.7137, 0.8912, 0.9323, 0.5658, 0.9242, 0.5629, 0.9242, 0.5529, 0.9302, 0.555, 0.478, 0.1895, 0.478, 0.199, 0.4689, 0.1968, 0.4689, 0.1898, 0.5203, 0.8358, 0.526, 0.8398, 0.5245, 0.8517, 0.5203, 0.8488, 0.6498, 0.08612, 0.6407, 0.08456, 0.6407, 0.07522, 0.6474, 0.07638, 0.6407, 0.08456, 0.6317, 0.08612, 0.634, 0.07638, 0.6407, 0.07522, 0.6815, 0.794, 0.6881, 0.7985, 0.6863, 0.8093, 0.6815, 0.806, 0.03467, 0.1599, 0.03846, 0.07997, 0.04225, -3.365e-09, 0.04968, 0.001892, 0.05668, 0.006785, 0.06298, 0.01449, 0.06833, 0.02471, 0.07254, 0.03706, 0.07544, 0.05105, 0.07692, 0.06616, 0.07692, 0.08179, 0.07544, 0.09736, 0.07254, 0.1123, 0.06833, 0.1259, 0.06298, 0.1378, 0.05668, 0.1475, 0.04968, 0.1546, 0.04225, 0.1588, 0.9508, 0.2619, 0.9406, 0.2686, 0.9406, 0.2491, 0.9489, 0.2437, 0.9422, 0.3568, 0.9521, 0.3535, 0.9503, 0.3726, 0.9422, 0.3752, 0.9485, 0.4569, 0.9485, 0.4744, 0.9359, 0.4659, 0.9359, 0.4516, 0.9188, 0.0676, 0.9282, 0.06672, 0.9264, 0.08603, 0.9188, 0.08675, 0.8751, 0.4702, 0.8751, 0.4527, 0.8876, 0.4601, 0.8876, 0.4744, 0.05321, 0.8267, 0.05321, 0.8107, 0.06663, 0.8035, 0.06663, 0.8165, 0.7647, 0.1563, 0.7647, 0.1755, 0.7528, 0.1745, 0.7528, 0.1589, 0.8644, 0.3688, 0.8542, 0.3621, 0.856, 0.3439, 0.8644, 0.3494, 0.9359, 0.4522, 0.9359, 0.4682, 0.9228, 0.4744, 0.9228, 0.4613, 0.5874, 0.2902, 0.5874, 0.2716, 0.5996, 0.2687, 0.5996, 0.2839, 0.5703, 0.7217, 0.561, 0.7208, 0.561, 0.7006, 0.5686, 0.7014, 0.3177, 0.6654, 0.3177, 0.6462, 0.3296, 0.6488, 0.3296, 0.6644, 0.5996, 0.2874, 0.5996, 0.2687, 0.6117, 0.2739, 0.6117, 0.2891, 0.07681, 0.478, 0.06727, 0.4737, 0.06903, 0.4543, 0.07681, 0.4579, 0.07586, 0.9553, 0.0862, 0.9617, 0.08429, 0.979, 0.07586, 0.9737, 0.8947, 0.2565, 0.8947, 0.2725, 0.8813, 0.2624, 0.8813, 0.2493, 0.5874, 0.2716, 0.5874, 0.2902, 0.5752, 0.2839, 0.5752, 0.2687, 0.7771, 0.1563, 0.7865, 0.1572, 0.7865, 0.1763, 0.7788, 0.1756, 0.9322, 0.3535, 0.9422, 0.3568, 0.9422, 0.3752, 0.9341, 0.3726, 0.7774, 0.954, 0.7889, 0.9622, 0.7868, 0.9781, 0.7774, 0.9714, 0.7483, 0.08542, 0.7483, 0.06789, 0.761, 0.06263, 0.761, 0.07692, 0.906, 0.2746, 0.8947, 0.266, 0.8968, 0.2493, 0.906, 0.2563, 0.8751, 0.4527, 0.8751, 0.4702, 0.8627, 0.4744, 0.8627, 0.4601, 0.6238, 0.2687, 0.6238, 0.2874, 0.6117, 0.2891, 0.6117, 0.2739, 0.9577, 0.7849, 0.9693, 0.7767, 0.9693, 0.794, 0.9599, 0.8008, 0.2588, 0.3995, 0.2475, 0.408, 0.2475, 0.3897, 0.2567, 0.3827, 0.6357, 0.2881, 0.6357, 0.2689, 0.6477, 0.2687, 0.6477, 0.2844, 0.657, 0.2889, 0.6477, 0.2898, 0.6494, 0.2695, 0.657, 0.2687, 0.6357, 0.2689, 0.6357, 0.2881, 0.6238, 0.2844, 0.6238, 0.2687, 0.9097, 0.4682, 0.9097, 0.4522, 0.9228, 0.4613, 0.9228, 0.4744, 0.1726, 0.961, 0.183, 0.9545, 0.183, 0.9729, 0.1745, 0.9782, 0.07681, 0.45, 0.06727, 0.4543, 0.06727, 0.4342, 0.07505, 0.4307])
me_cylinder_001.materials.append(None)
me_cylinder_001.update()
me_cylinder_002 = bpy.data.meshes.new('Cylinder.002')
me_cylinder_002.from_pydata([(-5.282, 0.2287, 0.01129), (-5.812, 0.4115, 0.01129), (-5.282, 0.2243, 0.1041), (-5.812, 0.4036, 0.1782), (-5.282, 0.2113, 0.1933), (-5.812, 0.3802, 0.3387), (-5.282, 0.1901, 0.2755), (-5.812, 0.3421, 0.4867), (-5.282, 0.1617, 0.3475), (-5.812, 0.291, 0.6163), (-5.282, 0.127, 0.4066), (-5.812, 0.2286, 0.7227), (-5.282, 0.0875, 0.4506), (-5.812, 0.1575, 0.8018), (-5.282, 0.04461, 0.4776), (-5.812, 0.08028, 0.8505), (-5.282, -9.23e-07, 0.4868), (-5.812, -9.428e-07, 0.8669), (-5.282, -0.04461, 0.4776), (-5.812, -0.08028, 0.8505), (-5.282, -0.08751, 0.4506), (-5.812, -0.1575, 0.8018), (-5.282, -0.127, 0.4066), (-5.812, -0.2286, 0.7227), (-5.282, -0.1617, 0.3475), (-5.812, -0.291, 0.6163), (-5.282, -0.1901, 0.2755), (-5.812, -0.3421, 0.4867), (-5.282, -0.2113, 0.1933), (-5.812, -0.3802, 0.3387), (-5.282, -0.2243, 0.1041), (-5.812, -0.4036, 0.1782), (-5.282, -0.2287, 0.01129), (-5.812, -0.4115, 0.01129), (-5.282, -0.2243, -0.08147), (-5.812, -0.4036, -0.1556), (-5.282, -0.2113, -0.1707), (-5.812, -0.3802, -0.3161), (-5.282, -0.1901, -0.2529), (-5.812, -0.3421, -0.4641), (-5.282, -0.1617, -0.3249), (-5.812, -0.291, -0.5937), (-5.282, -0.127, -0.3841), (-5.812, -0.2286, -0.7001), (-5.282, -0.08751, -0.428), (-5.812, -0.1575, -0.7792), (-5.282, -0.04461, -0.4551), (-5.812, -0.08028, -0.8279), (-5.282, -8.615e-07, -0.4642), (-5.812, -8.322e-07, -0.8444), (-5.282, 0.04461, -0.4551), (-5.812, 0.08028, -0.8279), (-5.282, 0.0875, -0.428), (-5.812, 0.1575, -0.7792), (-5.282, 0.127, -0.3841), (-5.812, 0.2286, -0.7001), (-5.282, 0.1617, -0.3249), (-5.812, 0.291, -0.5937), (-5.282, 0.1901, -0.2529), (-5.812, 0.3421, -0.4641), (-5.282, 0.2113, -0.1707), (-5.812, 0.3802, -0.3161), (-5.282, 0.2243, -0.08147), (-5.812, 0.4036, -0.1556)], [], [(0, 1, 3, 2), (2, 3, 5, 4), (4, 5, 7, 6), (6, 7, 9, 8), (8, 9, 11, 10), (10, 11, 13, 12), (12, 13, 15, 14), (14, 15, 17, 16), (16, 17, 19, 18), (18, 19, 21, 20), (20, 21, 23, 22), (22, 23, 25, 24), (24, 25, 27, 26), (26, 27, 29, 28), (28, 29, 31, 30), (30, 31, 33, 32), (32, 33, 35, 34), (34, 35, 37, 36), (36, 37, 39, 38), (38, 39, 41, 40), (40, 41, 43, 42), (42, 43, 45, 44), (44, 45, 47, 46), (46, 47, 49, 48), (48, 49, 51, 50), (50, 51, 53, 52), (52, 53, 55, 54), (54, 55, 57, 56), (56, 57, 59, 58), (58, 59, 61, 60), (3, 1, 63, 61, 59, 57, 55, 53, 51, 49, 47, 45, 43, 41, 39, 37, 35, 33, 31, 29, 27, 25, 23, 21, 19, 17, 15, 13, 11, 9, 7, 5), (60, 61, 63, 62), (62, 63, 1, 0), (0, 2, 4, 6, 8, 10, 12, 14, 16, 18, 20, 22, 24, 26, 28, 30, 32, 34, 36, 38, 40, 42, 44, 46, 48, 50, 52, 54, 56, 58, 60, 62)])
_uv = me_cylinder_002.uv_layers.new(name='UVMap')
_uv.uv.foreach_set('vector', [0.5672, 0.5877, 0.5669, 0.5669, 0.5731, 0.5669, 0.5706, 0.5877, 0.9485, 0.4731, 0.9485, 0.4521, 0.9546, 0.4516, 0.9519, 0.4728, 0.5672, 0.8161, 0.5648, 0.7948, 0.5702, 0.7932, 0.5702, 0.8152, 0.1277, 0.314, 0.1255, 0.2922, 0.1304, 0.2904, 0.1304, 0.313, 0.07448, 0.2323, 0.07258, 0.2098, 0.07687, 0.2082, 0.07687, 0.2314, 0.07423, 0.33, 0.07258, 0.3068, 0.07631, 0.3055, 0.07631, 0.3292, 0.07404, 0.3791, 0.07258, 0.3553, 0.07586, 0.3545, 0.07586, 0.3786, 0.07258, 0.4034, 0.07258, 0.3793, 0.07562, 0.3791, 0.07427, 0.4033, 0.1285, 0.412, 0.1271, 0.3878, 0.1302, 0.388, 0.1302, 0.4121, 0.1271, 0.3381, 0.1271, 0.314, 0.1304, 0.3149, 0.129, 0.3386, 0.07258, 0.2802, 0.07258, 0.2565, 0.07631, 0.2578, 0.07465, 0.281, 0.07258, 0.2556, 0.07258, 0.2323, 0.07687, 0.234, 0.07496, 0.2565, 0.04311, 0.3815, 0.04311, 0.3589, 0.048, 0.3606, 0.04583, 0.3824, 0.253, 0.5242, 0.253, 0.5022, 0.2585, 0.5038, 0.2561, 0.5251, 0.6035, 0.9248, 0.6009, 0.9036, 0.6069, 0.9041, 0.6069, 0.925, 0.8233, 0.2799, 0.8209, 0.2591, 0.8271, 0.2591, 0.8268, 0.2799, 0.4858, 0.5818, 0.4862, 0.6026, 0.4799, 0.6026, 0.4824, 0.5818, 0.5253, 0.9509, 0.5253, 0.9719, 0.5193, 0.9724, 0.5219, 0.9512, 0.1953, 0.4634, 0.1977, 0.4846, 0.1923, 0.4862, 0.1923, 0.4643, 0.2229, 0.7698, 0.2251, 0.7916, 0.2202, 0.7933, 0.2202, 0.7707, 0.07496, 0.1841, 0.07687, 0.2066, 0.07258, 0.2082, 0.07258, 0.185, 0.07465, 0.281, 0.07631, 0.3041, 0.07258, 0.3055, 0.07258, 0.2817, 0.129, 0.3386, 0.1304, 0.3623, 0.1271, 0.3632, 0.1271, 0.3391, 0.1302, 0.4121, 0.1302, 0.4362, 0.1271, 0.4364, 0.1285, 0.4122, 0.07427, 0.4035, 0.07562, 0.4277, 0.07258, 0.4275, 0.07258, 0.4034, 0.1304, 0.3637, 0.1304, 0.3878, 0.1271, 0.3869, 0.1286, 0.3632, 0.07631, 0.3307, 0.07631, 0.3545, 0.07258, 0.3531, 0.07423, 0.33, 0.07687, 0.1608, 0.07687, 0.1841, 0.07258, 0.1825, 0.07448, 0.1599, 0.5252, 0.8132, 0.5252, 0.8358, 0.5203, 0.8341, 0.5225, 0.8123, 0.2585, 0.4803, 0.2585, 0.5022, 0.253, 0.5006, 0.2555, 0.4794, 0.07517, 0.8517, 0.07576, 0.8579, 0.07576, 0.8641, 0.07517, 0.8701, 0.07402, 0.8757, 0.07235, 0.8806, 0.07022, 0.8846, 0.06771, 0.8877, 0.06493, 0.8896, 0.06198, 0.8904, 0.05897, 0.8899, 0.05602, 0.8883, 0.05324, 0.8854, 0.05073, 0.8816, 0.0486, 0.8769, 0.04693, 0.8714, 0.04578, 0.8655, 0.04519, 0.8593, 0.04519, 0.8531, 0.04578, 0.8471, 0.04693, 0.8416, 0.0486, 0.8367, 0.05073, 0.8326, 0.05324, 0.8295, 0.05602, 0.8276, 0.05897, 0.8268, 0.06198, 0.8273, 0.06493, 0.829, 0.06771, 0.8318, 0.07022, 0.8356, 0.07235, 0.8404, 0.07402, 0.8458, 0.9726, 0.777, 0.9753, 0.7982, 0.9693, 0.7977, 0.9693, 0.7767, 0.07041, 0.8035, 0.07285, 0.8243, 0.06663, 0.8243, 0.06695, 0.8035, 0.2222, 0.7486, 0.2225, 0.7451, 0.2231, 0.7418, 0.2241, 0.7388, 0.2253, 0.7362, 0.2266, 0.7341, 0.2282, 0.7325, 0.2298, 0.7316, 0.2315, 0.7313, 0.2331, 0.7317, 0.2347, 0.7328, 0.2361, 0.7345, 0.2373, 0.7368, 0.2382, 0.7395, 0.2388, 0.7426, 0.2392, 0.7459, 0.2392, 0.7494, 0.2388, 0.7528, 0.2382, 0.7561, 0.2373, 0.7591, 0.2361, 0.7617, 0.2347, 0.7639, 0.2331, 0.7654, 0.2315, 0.7664, 0.2298, 0.7666, 0.2282, 0.7662, 0.2266, 0.7651, 0.2253, 0.7634, 0.2241, 0.7612, 0.2231, 0.7584, 0.2225, 0.7553, 0.2222, 0.752])
me_cylinder_002.materials.append(None)
me_cylinder_002.update()

# ---- objects
ob_dishpart = bpy.data.objects.new('DishPart', me_cylinder_001)
ob_dishnose = bpy.data.objects.new('DishNose', me_cylinder_002)

# ---- transforms, parenting, visibility, modifiers, constraints
ob_dishpart.location = (-2.274e-13, -2.711e-20, 0.0)
ob_dishpart.rotation_euler = (-1.344e-07, 1.571, 0.0)
ob_dishpart.scale = (7.38, 7.38, 3.549)
ob_dishnose.location = (-2.274e-13, -2.711e-20, 0.0)
ob_dishnose.rotation_euler = (-1.344e-07, 1.571, 0.0)
ob_dishnose.scale = (7.38, 7.38, 3.549)

# ---- collection membership
col_collection.objects.link(ob_dishpart)
col_collection.objects.link(ob_dishnose)

# ---- scene / render settings (as saved in the file)
scene.frame_start = 1; scene.frame_end = 250; scene.frame_set(1)
scene.render.engine = 'BLENDER_EEVEE_NEXT'
scene.render.bake_bias = 0.0
scene.render.bake_samples = 0
scene.cycles.sampling_pattern = 'TABULATED_SOBOL'
scene.eevee.use_volume_custom_range = False
bpy.context.view_layer.update()

# ---- added for rendering (the .blend has no active camera and no usable light): camera, sun
cam_auto = bpy.data.cameras.new('AutoCamera')
cam_auto.lens = 50.0
cam_auto.sensor_width = 36.0
cam_auto.clip_end = 2012.24
ob_auto_camera = bpy.data.objects.new('AutoCamera', cam_auto)
scene.collection.objects.link(ob_auto_camera)
ob_auto_camera.location = (114.644, -137.589, 111.587)
ob_auto_camera.rotation_euler = (1.09748, -7.21219e-08, 0.694738)
scene.camera = ob_auto_camera
light_auto_sun = bpy.data.lights.new('AutoSun', 'SUN')
light_auto_sun.energy = 3.0
light_auto_sun.angle = 0.0523599
ob_auto_sun = bpy.data.objects.new('AutoSun', light_auto_sun)
scene.collection.objects.link(ob_auto_sun)
ob_auto_sun.rotation_euler = (0.872665, 0.174533, 0.523599)
bpy.context.view_layer.update()
